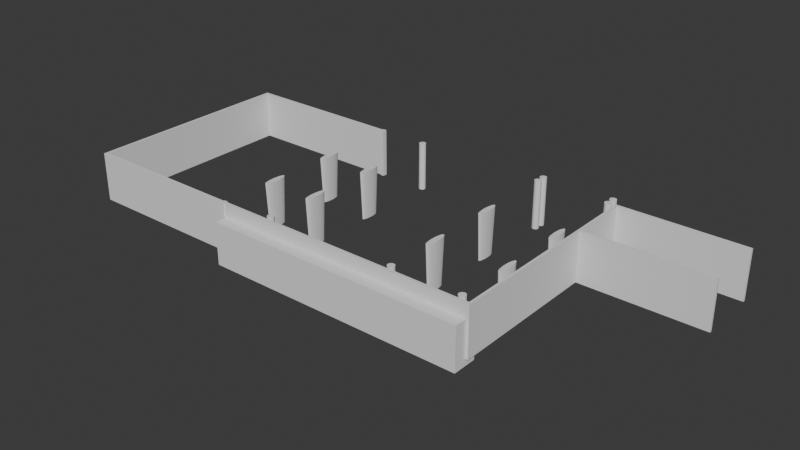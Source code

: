# Source: SotanoA.blend  (saved by Blender 5.1.30; exported with 4.5.12 LTS)
import bpy
from mathutils import Matrix  # noqa: F401  (used for matrix-valued properties, if any)

bpy.ops.wm.read_factory_settings(use_empty=True)
scene = bpy.context.scene
scene.name = 'Scene'

# ---- collections
col_columnas = bpy.data.collections.new('Columnas'); scene.collection.children.link(col_columnas)

# ---- world
world_world = bpy.data.worlds.new('World'); scene.world = world_world
world_world.use_nodes = True; world_world.node_tree.nodes.clear()
_N = world_world.node_tree.nodes; _L = world_world.node_tree.links
n0 = _N.new('ShaderNodeOutputWorld'); n0.name = 'World Output'; n0.location = (200, 100)
n1 = _N.new('ShaderNodeBackground'); n1.name = 'Background'; n1.location = (-200, 100)
n1.inputs[0].default_value = (0.05088, 0.05088, 0.05088, 1.0)
_L.new(n1.outputs[0], n0.inputs[0])
n0.is_active_output = True
world_world.color = (0.05088, 0.05088, 0.05088)
world_world.sun_shadow_jitter_overblur = 0.0

# ---- meshes
me_cubo_001 = bpy.data.meshes.new('Cubo.001')
me_cubo_001.from_pydata([(-14.42, 0.1758, 0.004598), (-14.42, -0.1717, 0.004598), (-14.42, -0.1729, 5.97), (-14.42, 0.1746, 5.97), (38.04, 0.1758, 0.004598), (38.04, 0.1746, 5.97), (38.04, -0.1717, 0.004598), (38.04, -0.1729, 5.97), (38.34, 0.1759, 5.97), (38.34, 0.1771, 0.004693), (38.35, -0.1704, 0.004693), (38.35, -0.1715, 5.97), (38.04, 18.41, 5.97), (38.04, 18.41, 0.004598), (38.34, 18.41, 5.97), (38.34, 18.42, 0.004693), (38.04, 18.71, 5.97), (38.04, 18.71, 0.004597), (38.34, 18.71, 5.97), (38.34, 18.71, 0.004692), (53.35, 18.41, 5.97), (53.35, 18.42, 0.004748), (53.35, 18.71, 5.97), (53.35, 18.71, 0.004747), (38.04, 25.85, 5.97), (38.04, 25.85, 0.004597), (38.34, 25.85, 5.97), (38.34, 25.85, 0.004692), (38.04, 26.15, 5.97), (38.04, 26.15, 0.004597), (38.34, 26.15, 5.97), (38.34, 26.15, 0.004692), (53.35, 25.85, 5.97), (53.35, 25.85, 0.004701), (53.35, 26.15, 5.97), (53.35, 26.15, 0.0047), (-14.7, 0.1745, 0.004581), (-14.7, -0.173, 0.004581), (-14.7, -0.1741, 5.97), (-14.7, 0.1733, 5.97), (-14.42, 25.91, 5.97), (-14.42, 25.91, 0.004621), (-14.7, 25.91, 5.97), (-14.7, 25.91, 0.004604), (-14.42, 26.21, 5.97), (-14.42, 26.21, 0.004681), (-14.71, 26.21, 5.97), (-14.71, 26.21, 0.004664), (5.501, 25.91, 5.97), (5.501, 25.92, 0.00463), (5.5, 26.21, 5.97), (5.5, 26.22, 0.00469), (5.942, 25.92, 5.97), (5.943, 25.92, 0.004657), (5.941, 26.22, 5.97), (5.941, 26.22, 0.004716), (5.499, 26.36, 5.97), (5.5, 26.36, 0.004709), (5.941, 26.36, 5.97), (5.941, 26.36, 0.004736), (5.501, 25.79, 5.97), (5.502, 25.79, 0.004605), (5.943, 25.79, 5.97), (5.943, 25.79, 0.004631), (5.496, 0.1758, 0.004598), (5.496, 0.1746, 5.97), (5.498, -0.1717, 0.004598), (5.497, -0.1729, 5.97), (5.96, 0.1746, 5.97), (5.962, -0.1717, 0.004598), (5.96, 0.1758, 0.004598), (5.961, -0.1729, 5.97), (5.96, 0.3134, 0.004625), (5.496, 0.3134, 0.004625), (5.496, 0.3122, 5.97), (5.96, 0.3122, 5.97), (5.961, -0.3043, 5.97), (5.497, -0.3043, 5.97), (5.498, -0.3031, 0.004572), (5.962, -0.3031, 0.004572), (38.04, 3.741, 5.97), (38.04, 3.742, 0.004598), (38.34, 3.742, 5.97), (38.34, 3.743, 0.004693)], [], [(2, 3, 39, 38), (70, 68, 5, 4), (5, 7, 11, 8), (66, 67, 2, 1), (70, 4, 6, 69), (65, 3, 2, 67), (9, 8, 11, 10), (81, 80, 12, 13), (7, 6, 10, 11), (6, 4, 9, 10), (12, 14, 18, 16), (80, 82, 14, 12), (83, 81, 13, 15), (82, 83, 15, 14), (16, 18, 26, 24), (13, 12, 16, 17), (15, 13, 17, 19), (19, 18, 22, 23), (20, 21, 23, 22), (14, 15, 21, 20), (18, 14, 20, 22), (15, 19, 23, 21), (24, 26, 30, 28), (17, 16, 24, 25), (19, 17, 25, 27), (18, 19, 27, 26), (29, 28, 30, 31), (25, 24, 28, 29), (27, 25, 29, 31), (27, 31, 35, 33), (32, 33, 35, 34), (31, 30, 34, 35), (26, 27, 33, 32), (30, 26, 32, 34), (37, 38, 39, 36), (0, 1, 37, 36), (39, 3, 40, 42), (1, 2, 38, 37), (41, 43, 47, 45), (0, 36, 43, 41), (36, 39, 42, 43), (3, 0, 41, 40), (44, 45, 47, 46), (43, 42, 46, 47), (42, 40, 44, 46), (45, 44, 50, 51), (49, 51, 55, 53), (44, 40, 48, 50), (41, 45, 51, 49), (40, 41, 49, 48), (52, 53, 55, 54), (49, 53, 63, 61), (50, 48, 52, 54), (50, 54, 58, 56), (57, 56, 58, 59), (54, 55, 59, 58), (51, 50, 56, 57), (55, 51, 57, 59), (60, 61, 63, 62), (48, 49, 61, 60), (52, 48, 60, 62), (53, 52, 62, 63), (68, 65, 67, 71), (0, 64, 66, 1), (66, 69, 79, 78), (0, 3, 65, 64), (6, 7, 71, 69), (5, 68, 71, 7), (64, 70, 69, 66), (64, 65, 74, 73), (73, 74, 75, 72), (65, 68, 75, 74), (68, 70, 72, 75), (70, 64, 73, 72), (79, 76, 77, 78), (71, 67, 77, 76), (69, 71, 76, 79), (67, 66, 78, 77), (8, 9, 83, 82), (9, 4, 81, 83), (5, 8, 82, 80), (4, 5, 80, 81)])
_uv = me_cubo_001.uv_layers.new(name='MapaUV')
_uv.uv.foreach_set('vector', [0.875, 0.75, 0.875, 0.5, 0.875, 0.5, 0.875, 0.75, 0.375, 0.337, 0.625, 0.337, 0.625, 0.5, 0.375, 0.5, 0.625, 0.5, 0.625, 0.75, 0.625, 0.75, 0.625, 0.5, 0.375, 0.915, 0.625, 0.915, 0.625, 1.0, 0.375, 1.0, 0.212, 0.5, 0.375, 0.5, 0.375, 0.75, 0.212, 0.75, 0.79, 0.5, 0.875, 0.5, 0.875, 0.75, 0.79, 0.75, 0.375, 0.5, 0.625, 0.5, 0.625, 0.75, 0.375, 0.75, 0.375, 0.5, 0.625, 0.5, 0.625, 0.5, 0.375, 0.5, 0.625, 0.75, 0.375, 0.75, 0.375, 0.75, 0.625, 0.75, 0.375, 0.75, 0.375, 0.5, 0.375, 0.5, 0.375, 0.75, 0.625, 0.5, 0.625, 0.5, 0.625, 0.5, 0.625, 0.5, 0.625, 0.5, 0.625, 0.5, 0.625, 0.5, 0.625, 0.5, 0.375, 0.5, 0.375, 0.5, 0.375, 0.5, 0.375, 0.5, 0.625, 0.5, 0.375, 0.5, 0.375, 0.5, 0.625, 0.5, 0.625, 0.5, 0.625, 0.5, 0.625, 0.5, 0.625, 0.5, 0.375, 0.5, 0.625, 0.5, 0.625, 0.5, 0.375, 0.5, 0.375, 0.5, 0.375, 0.5, 0.375, 0.5, 0.375, 0.5, 0.375, 0.5, 0.625, 0.5, 0.625, 0.5, 0.375, 0.5, 0.625, 0.5, 0.375, 0.5, 0.375, 0.5, 0.625, 0.5, 0.625, 0.5, 0.375, 0.5, 0.375, 0.5, 0.625, 0.5, 0.625, 0.5, 0.625, 0.5, 0.625, 0.5, 0.625, 0.5, 0.375, 0.5, 0.375, 0.5, 0.375, 0.5, 0.375, 0.5, 0.625, 0.5, 0.625, 0.5, 0.625, 0.5, 0.625, 0.5, 0.375, 0.5, 0.625, 0.5, 0.625, 0.5, 0.375, 0.5, 0.375, 0.5, 0.375, 0.5, 0.375, 0.5, 0.375, 0.5, 0.625, 0.5, 0.375, 0.5, 0.375, 0.5, 0.625, 0.5, 0.375, 0.5, 0.625, 0.5, 0.625, 0.5, 0.375, 0.5, 0.375, 0.5, 0.625, 0.5, 0.625, 0.5, 0.375, 0.5, 0.375, 0.5, 0.375, 0.5, 0.375, 0.5, 0.375, 0.5, 0.375, 0.5, 0.375, 0.5, 0.375, 0.5, 0.375, 0.5, 0.625, 0.5, 0.375, 0.5, 0.375, 0.5, 0.625, 0.5, 0.375, 0.5, 0.625, 0.5, 0.625, 0.5, 0.375, 0.5, 0.625, 0.5, 0.375, 0.5, 0.375, 0.5, 0.625, 0.5, 0.625, 0.5, 0.625, 0.5, 0.625, 0.5, 0.625, 0.5, 0.375, 0.0, 0.625, 0.0, 0.625, 0.25, 0.375, 0.25, 0.125, 0.5, 0.125, 0.75, 0.125, 0.75, 0.125, 0.5, 0.875, 0.5, 0.875, 0.5, 0.875, 0.5, 0.875, 0.5, 0.375, 1.0, 0.625, 1.0, 0.625, 1.0, 0.375, 1.0, 0.125, 0.5, 0.125, 0.5, 0.125, 0.5, 0.125, 0.5, 0.125, 0.5, 0.125, 0.5, 0.125, 0.5, 0.125, 0.5, 0.375, 0.25, 0.625, 0.25, 0.625, 0.25, 0.375, 0.25, 0.625, 0.25, 0.375, 0.25, 0.375, 0.25, 0.625, 0.25, 0.625, 0.25, 0.375, 0.25, 0.375, 0.25, 0.625, 0.25, 0.375, 0.25, 0.625, 0.25, 0.625, 0.25, 0.375, 0.25, 0.875, 0.5, 0.875, 0.5, 0.875, 0.5, 0.875, 0.5, 0.375, 0.25, 0.625, 0.25, 0.625, 0.25, 0.375, 0.25, 0.125, 0.5, 0.125, 0.5, 0.125, 0.5, 0.125, 0.5, 0.875, 0.5, 0.875, 0.5, 0.875, 0.5, 0.875, 0.5, 0.125, 0.5, 0.125, 0.5, 0.125, 0.5, 0.125, 0.5, 0.625, 0.25, 0.375, 0.25, 0.375, 0.25, 0.625, 0.25, 0.625, 0.25, 0.375, 0.25, 0.375, 0.25, 0.625, 0.25, 0.125, 0.5, 0.125, 0.5, 0.125, 0.5, 0.125, 0.5, 0.875, 0.5, 0.875, 0.5, 0.875, 0.5, 0.875, 0.5, 0.875, 0.5, 0.875, 0.5, 0.875, 0.5, 0.875, 0.5, 0.375, 0.25, 0.625, 0.25, 0.625, 0.25, 0.375, 0.25, 0.625, 0.25, 0.375, 0.25, 0.375, 0.25, 0.625, 0.25, 0.375, 0.25, 0.625, 0.25, 0.625, 0.25, 0.375, 0.25, 0.125, 0.5, 0.125, 0.5, 0.125, 0.5, 0.125, 0.5, 0.625, 0.25, 0.375, 0.25, 0.375, 0.25, 0.625, 0.25, 0.625, 0.25, 0.375, 0.25, 0.375, 0.25, 0.625, 0.25, 0.875, 0.5, 0.875, 0.5, 0.875, 0.5, 0.875, 0.5, 0.375, 0.25, 0.625, 0.25, 0.625, 0.25, 0.375, 0.25, 0.788, 0.5, 0.79, 0.5, 0.79, 0.75, 0.788, 0.75, 0.125, 0.5, 0.21, 0.5, 0.21, 0.75, 0.125, 0.75, 0.21, 0.75, 0.212, 0.75, 0.212, 0.75, 0.21, 0.75, 0.375, 0.25, 0.625, 0.25, 0.625, 0.335, 0.375, 0.335, 0.375, 0.75, 0.625, 0.75, 0.625, 0.913, 0.375, 0.913, 0.625, 0.5, 0.788, 0.5, 0.788, 0.75, 0.625, 0.75, 0.21, 0.5, 0.212, 0.5, 0.212, 0.75, 0.21, 0.75, 0.375, 0.335, 0.625, 0.335, 0.625, 0.335, 0.375, 0.335, 0.375, 0.335, 0.625, 0.335, 0.625, 0.337, 0.375, 0.337, 0.79, 0.5, 0.788, 0.5, 0.788, 0.5, 0.79, 0.5, 0.625, 0.337, 0.375, 0.337, 0.375, 0.337, 0.625, 0.337, 0.212, 0.5, 0.21, 0.5, 0.21, 0.5, 0.212, 0.5, 0.375, 0.913, 0.625, 0.913, 0.625, 0.915, 0.375, 0.915, 0.788, 0.75, 0.79, 0.75, 0.79, 0.75, 0.788, 0.75, 0.375, 0.913, 0.625, 0.913, 0.625, 0.913, 0.375, 0.913, 0.625, 0.915, 0.375, 0.915, 0.375, 0.915, 0.625, 0.915, 0.625, 0.5, 0.375, 0.5, 0.375, 0.5, 0.625, 0.5, 0.375, 0.5, 0.375, 0.5, 0.375, 0.5, 0.375, 0.5, 0.625, 0.5, 0.625, 0.5, 0.625, 0.5, 0.625, 0.5, 0.375, 0.5, 0.625, 0.5, 0.625, 0.5, 0.375, 0.5])
me_cubo_001.update()
me_cubo = bpy.data.meshes.new('Cubo')
me_cubo.from_pydata([(4.075, -1.133, -0.5557), (4.075, -1.133, 2.91), (4.075, 0.8669, -0.5557), (4.075, 0.8669, 2.91), (25.58, -1.133, -0.5557), (25.58, -1.133, 2.91), (25.58, 0.8669, -0.5557), (25.58, 0.8669, 2.91)], [], [(0, 1, 3, 2), (2, 3, 7, 6), (6, 7, 5, 4), (4, 5, 1, 0), (2, 6, 4, 0), (7, 3, 1, 5)])
_uv = me_cubo.uv_layers.new(name='MapaUV')
_uv.uv.foreach_set('vector', [0.375, 0.0, 0.625, 0.0, 0.625, 0.25, 0.375, 0.25, 0.375, 0.25, 0.625, 0.25, 0.625, 0.5, 0.375, 0.5, 0.375, 0.5, 0.625, 0.5, 0.625, 0.75, 0.375, 0.75, 0.375, 0.75, 0.625, 0.75, 0.625, 1.0, 0.375, 1.0, 0.125, 0.5, 0.375, 0.5, 0.375, 0.75, 0.125, 0.75, 0.625, 0.5, 0.875, 0.5, 0.875, 0.75, 0.625, 0.75])
me_cubo.update()
me_c_rculo = bpy.data.meshes.new('Círculo')
me_c_rculo.from_pydata([(24.81, 12.0, 4.041), (24.77, 11.94, 4.041), (24.73, 11.85, 4.041), (24.69, 11.73, 4.041), (24.66, 11.58, 4.041), (24.64, 11.41, 4.041), (24.63, 11.23, 4.041), (24.62, 11.04, 4.041), (24.63, 10.85, 4.041), (24.64, 10.67, 4.041), (24.66, 10.5, 4.041), (24.69, 10.35, 4.041), (24.73, 10.23, 4.041), (24.77, 10.14, 4.041), (24.81, 10.09, 4.041), (24.86, 10.07, 4.041), (24.91, 10.09, 4.041), (24.95, 10.14, 4.041), (24.99, 10.23, 4.041), (25.03, 10.35, 4.041), (25.06, 10.5, 4.041), (25.08, 10.67, 4.041), (25.09, 10.85, 4.041), (25.1, 11.04, 4.041), (25.09, 11.23, 4.041), (25.08, 11.41, 4.041), (25.06, 11.58, 4.041), (25.03, 11.73, 4.041), (24.99, 11.85, 4.041), (24.95, 11.94, 4.041), (24.91, 12.0, 4.041), (24.86, 12.01, 4.041), (24.9, 11.8, 0.2412), (24.93, 11.75, 0.2412), (24.96, 11.68, 0.2412), (24.99, 11.59, 0.2412), (25.02, 11.47, 0.2412), (25.03, 11.34, 0.2412), (25.04, 11.19, 0.2412), (25.05, 11.04, 0.2412), (25.04, 10.89, 0.2412), (25.03, 10.75, 0.2412), (25.02, 10.61, 0.2412), (24.99, 10.5, 0.2412), (24.96, 10.4, 0.2412), (24.93, 10.33, 0.2412), (24.9, 10.29, 0.2412), (24.86, 10.27, 0.2412), (24.82, 10.29, 0.2412), (24.79, 10.33, 0.2412), (24.76, 10.4, 0.2412), (24.73, 10.5, 0.2412), (24.7, 10.61, 0.2412), (24.69, 10.75, 0.2412), (24.68, 10.89, 0.2412), (24.67, 11.04, 0.2412), (24.68, 11.19, 0.2412), (24.69, 11.34, 0.2412), (24.7, 11.47, 0.2412), (24.73, 11.59, 0.2412), (24.76, 11.68, 0.2412), (24.79, 11.75, 0.2412), (24.82, 11.8, 0.2412), (24.86, 11.81, 0.2412), (24.81, 6.163, 4.041), (24.77, 6.108, 4.041), (24.73, 6.018, 4.041), (24.69, 5.897, 4.041), (24.66, 5.75, 4.041), (24.64, 5.582, 4.041), (24.63, 5.399, 4.041), (24.62, 5.209, 4.041), (24.63, 5.02, 4.041), (24.64, 4.837, 4.041), (24.66, 4.669, 4.041), (24.69, 4.522, 4.041), (24.73, 4.401, 4.041), (24.77, 4.311, 4.041), (24.81, 4.256, 4.041), (24.86, 4.237, 4.041), (24.91, 4.256, 4.041), (24.95, 4.311, 4.041), (24.99, 4.401, 4.041), (25.03, 4.522, 4.041), (25.06, 4.669, 4.041), (25.08, 4.837, 4.041), (25.09, 5.02, 4.041), (25.1, 5.209, 4.041), (25.09, 5.399, 4.041), (25.08, 5.582, 4.041), (25.06, 5.75, 4.041), (25.03, 5.897, 4.041), (24.99, 6.018, 4.041), (24.95, 6.108, 4.041), (24.91, 6.163, 4.041), (24.86, 6.182, 4.041), (24.9, 5.964, 0.2412), (24.93, 5.92, 0.2412), (24.96, 5.849, 0.2412), (24.99, 5.753, 0.2412), (25.02, 5.637, 0.2412), (25.03, 5.504, 0.2412), (25.04, 5.359, 0.2412), (25.05, 5.209, 0.2412), (25.04, 5.059, 0.2412), (25.03, 4.915, 0.2412), (25.02, 4.782, 0.2412), (24.99, 4.665, 0.2412), (24.96, 4.57, 0.2412), (24.93, 4.499, 0.2412), (24.9, 4.455, 0.2412), (24.86, 4.44, 0.2412), (24.82, 4.455, 0.2412), (24.79, 4.499, 0.2412), (24.76, 4.57, 0.2412), (24.73, 4.665, 0.2412), (24.7, 4.782, 0.2412), (24.69, 4.915, 0.2412), (24.68, 5.059, 0.2412), (24.67, 5.209, 0.2412), (24.68, 5.359, 0.2412), (24.69, 5.504, 0.2412), (24.7, 5.637, 0.2412), (24.73, 5.753, 0.2412), (24.76, 5.849, 0.2412), (24.79, 5.92, 0.2412), (24.82, 5.964, 0.2412), (24.86, 5.979, 0.2412)], [], [(50, 49, 13, 12), (63, 62, 0, 31), (36, 35, 27, 26), (49, 48, 14, 13), (62, 61, 1, 0), (35, 34, 28, 27), (48, 47, 15, 14), (61, 60, 2, 1), (34, 33, 29, 28), (47, 46, 16, 15), (60, 59, 3, 2), (33, 32, 30, 29), (46, 45, 17, 16), (59, 58, 4, 3), (32, 63, 31, 30), (45, 44, 18, 17), (58, 57, 5, 4), (44, 43, 19, 18), (57, 56, 6, 5), (43, 42, 20, 19), (56, 55, 7, 6), (42, 41, 21, 20), (55, 54, 8, 7), (41, 40, 22, 21), (54, 53, 9, 8), (40, 39, 23, 22), (53, 52, 10, 9), (39, 38, 24, 23), (52, 51, 11, 10), (38, 37, 25, 24), (51, 50, 12, 11), (37, 36, 26, 25), (31, 0, 1, 2, 3, 4, 5, 6, 7, 8, 9, 10, 11, 12, 13, 14, 15, 16, 17, 18, 19, 20, 21, 22, 23, 24, 25, 26, 27, 28, 29, 30), (63, 32, 33, 34, 35, 36, 37, 38, 39, 40, 41, 42, 43, 44, 45, 46, 47, 48, 49, 50, 51, 52, 53, 54, 55, 56, 57, 58, 59, 60, 61, 62), (114, 113, 77, 76), (127, 126, 64, 95), (100, 99, 91, 90), (113, 112, 78, 77), (126, 125, 65, 64), (99, 98, 92, 91), (112, 111, 79, 78), (125, 124, 66, 65), (98, 97, 93, 92), (111, 110, 80, 79), (124, 123, 67, 66), (97, 96, 94, 93), (110, 109, 81, 80), (123, 122, 68, 67), (96, 127, 95, 94), (109, 108, 82, 81), (122, 121, 69, 68), (108, 107, 83, 82), (121, 120, 70, 69), (107, 106, 84, 83), (120, 119, 71, 70), (106, 105, 85, 84), (119, 118, 72, 71), (105, 104, 86, 85), (118, 117, 73, 72), (104, 103, 87, 86), (117, 116, 74, 73), (103, 102, 88, 87), (116, 115, 75, 74), (102, 101, 89, 88), (115, 114, 76, 75), (101, 100, 90, 89), (95, 64, 65, 66, 67, 68, 69, 70, 71, 72, 73, 74, 75, 76, 77, 78, 79, 80, 81, 82, 83, 84, 85, 86, 87, 88, 89, 90, 91, 92, 93, 94), (127, 96, 97, 98, 99, 100, 101, 102, 103, 104, 105, 106, 107, 108, 109, 110, 111, 112, 113, 114, 115, 116, 117, 118, 119, 120, 121, 122, 123, 124, 125, 126)])
_uv = me_c_rculo.uv_layers.new(name='MapaUV')
_uv.uv.foreach_set('vector', [0.0, 0.0, 0.0, 0.0, 0.0, 0.0, 0.0, 0.0, 0.0, 0.0, 0.0, 0.0, 0.0, 0.0, 0.0, 0.0, 0.0, 0.0, 0.0, 0.0, 0.0, 0.0, 0.0, 0.0, 0.0, 0.0, 0.0, 0.0, 0.0, 0.0, 0.0, 0.0, 0.0, 0.0, 0.0, 0.0, 0.0, 0.0, 0.0, 0.0, 0.0, 0.0, 0.0, 0.0, 0.0, 0.0, 0.0, 0.0, 0.0, 0.0, 0.0, 0.0, 0.0, 0.0, 0.0, 0.0, 0.0, 0.0, 0.0, 0.0, 0.0, 0.0, 0.0, 0.0, 0.0, 0.0, 0.0, 0.0, 0.0, 0.0, 0.0, 0.0, 0.0, 0.0, 0.0, 0.0, 0.0, 0.0, 0.0, 0.0, 0.0, 0.0, 0.0, 0.0, 0.0, 0.0, 0.0, 0.0, 0.0, 0.0, 0.0, 0.0, 0.0, 0.0, 0.0, 0.0, 0.0, 0.0, 0.0, 0.0, 0.0, 0.0, 0.0, 0.0, 0.0, 0.0, 0.0, 0.0, 0.0, 0.0, 0.0, 0.0, 0.0, 0.0, 0.0, 0.0, 0.0, 0.0, 0.0, 0.0, 0.0, 0.0, 0.0, 0.0, 0.0, 0.0, 0.0, 0.0, 0.0, 0.0, 0.0, 0.0, 0.0, 0.0, 0.0, 0.0, 0.0, 0.0, 0.0, 0.0, 0.0, 0.0, 0.0, 0.0, 0.0, 0.0, 0.0, 0.0, 0.0, 0.0, 0.0, 0.0, 0.0, 0.0, 0.0, 0.0, 0.0, 0.0, 0.0, 0.0, 0.0, 0.0, 0.0, 0.0, 0.0, 0.0, 0.0, 0.0, 0.0, 0.0, 0.0, 0.0, 0.0, 0.0, 0.0, 0.0, 0.0, 0.0, 0.0, 0.0, 0.0, 0.0, 0.0, 0.0, 0.0, 0.0, 0.0, 0.0, 0.0, 0.0, 0.0, 0.0, 0.0, 0.0, 0.0, 0.0, 0.0, 0.0, 0.0, 0.0, 0.0, 0.0, 0.0, 0.0, 0.0, 0.0, 0.0, 0.0, 0.0, 0.0, 0.0, 0.0, 0.0, 0.0, 0.0, 0.0, 0.0, 0.0, 0.0, 0.0, 0.0, 0.0, 0.0, 0.0, 0.0, 0.0, 0.0, 0.0, 0.0, 0.0, 0.0, 0.0, 0.0, 0.0, 0.0, 0.0, 0.0, 0.0, 0.0, 0.0, 0.0, 0.0, 0.0, 0.0, 0.0, 0.0, 0.0, 0.0, 0.0, 0.0, 0.0, 0.0, 0.0, 0.0, 0.0, 0.0, 0.0, 0.0, 0.0, 0.0, 0.0, 0.0, 0.0, 0.0, 0.0, 0.0, 0.0, 0.0, 0.0, 0.0, 0.0, 0.0, 0.0, 0.0, 0.0, 0.0, 0.0, 0.0, 0.0, 0.0, 0.0, 0.0, 0.0, 0.0, 0.0, 0.0, 0.0, 0.0, 0.0, 0.0, 0.0, 0.0, 0.0, 0.0, 0.0, 0.0, 0.0, 0.0, 0.0, 0.0, 0.0, 0.0, 0.0, 0.0, 0.0, 0.0, 0.0, 0.0, 0.0, 0.0, 0.0, 0.0, 0.0, 0.0, 0.0, 0.0, 0.0, 0.0, 0.0, 0.0, 0.0, 0.0, 0.0, 0.0, 0.0, 0.0, 0.0, 0.0, 0.0, 0.0, 0.0, 0.0, 0.0, 0.0, 0.0, 0.0, 0.0, 0.0, 0.0, 0.0, 0.0, 0.0, 0.0, 0.0, 0.0, 0.0, 0.0, 0.0, 0.0, 0.0, 0.0, 0.0, 0.0, 0.0, 0.0, 0.0, 0.0, 0.0, 0.0, 0.0, 0.0, 0.0, 0.0, 0.0, 0.0, 0.0, 0.0, 0.0, 0.0, 0.0, 0.0, 0.0, 0.0, 0.0, 0.0, 0.0, 0.0, 0.0, 0.0, 0.0, 0.0, 0.0, 0.0, 0.0, 0.0, 0.0, 0.0, 0.0, 0.0, 0.0, 0.0, 0.0, 0.0, 0.0, 0.0, 0.0, 0.0, 0.0, 0.0, 0.0, 0.0, 0.0, 0.0, 0.0, 0.0, 0.0, 0.0, 0.0, 0.0, 0.0, 0.0, 0.0, 0.0, 0.0, 0.0, 0.0, 0.0, 0.0, 0.0, 0.0, 0.0, 0.0, 0.0, 0.0, 0.0, 0.0, 0.0, 0.0, 0.0, 0.0, 0.0, 0.0, 0.0, 0.0, 0.0, 0.0, 0.0, 0.0, 0.0, 0.0, 0.0, 0.0, 0.0, 0.0, 0.0, 0.0, 0.0, 0.0, 0.0, 0.0, 0.0, 0.0, 0.0, 0.0, 0.0, 0.0, 0.0, 0.0, 0.0, 0.0, 0.0, 0.0, 0.0, 0.0, 0.0, 0.0, 0.0, 0.0, 0.0, 0.0, 0.0, 0.0, 0.0, 0.0, 0.0, 0.0, 0.0, 0.0, 0.0, 0.0, 0.0, 0.0, 0.0, 0.0, 0.0, 0.0, 0.0, 0.0, 0.0, 0.0, 0.0, 0.0, 0.0, 0.0, 0.0, 0.0, 0.0, 0.0, 0.0, 0.0, 0.0, 0.0, 0.0, 0.0, 0.0, 0.0, 0.0, 0.0, 0.0, 0.0, 0.0, 0.0, 0.0, 0.0, 0.0, 0.0, 0.0, 0.0, 0.0, 0.0, 0.0, 0.0, 0.0, 0.0, 0.0, 0.0, 0.0, 0.0, 0.0, 0.0, 0.0, 0.0, 0.0, 0.0, 0.0, 0.0, 0.0, 0.0, 0.0, 0.0, 0.0, 0.0, 0.0, 0.0, 0.0, 0.0, 0.0, 0.0, 0.0, 0.0, 0.0, 0.0, 0.0, 0.0, 0.0, 0.0, 0.0, 0.0, 0.0, 0.0, 0.0, 0.0, 0.0, 0.0, 0.0, 0.0, 0.0, 0.0, 0.0, 0.0, 0.0, 0.0, 0.0, 0.0, 0.0, 0.0, 0.0, 0.0, 0.0, 0.0, 0.0, 0.0, 0.0, 0.0, 0.0, 0.0, 0.0, 0.0, 0.0, 0.0, 0.0, 0.0, 0.0, 0.0, 0.0, 0.0, 0.0, 0.0, 0.0, 0.0, 0.0, 0.0, 0.0, 0.0, 0.0, 0.0, 0.0, 0.0, 0.0, 0.0, 0.0, 0.0, 0.0, 0.0, 0.0, 0.0, 0.0, 0.0, 0.0, 0.0, 0.0, 0.0, 0.0, 0.0, 0.0, 0.0, 0.0, 0.0, 0.0, 0.0, 0.0, 0.0, 0.0, 0.0, 0.0, 0.0, 0.0, 0.0, 0.0, 0.0, 0.0, 0.0, 0.0, 0.0, 0.0, 0.0, 0.0, 0.0, 0.0, 0.0, 0.0, 0.0, 0.0, 0.0, 0.0, 0.0, 0.0, 0.0, 0.0, 0.0, 0.0, 0.0, 0.0, 0.0, 0.0, 0.0, 0.0, 0.0, 0.0, 0.0, 0.0, 0.0, 0.0, 0.0, 0.0, 0.0, 0.0, 0.0, 0.0, 0.0, 0.0, 0.0, 0.0, 0.0, 0.0, 0.0, 0.0, 0.0, 0.0, 0.0, 0.0, 0.0, 0.0, 0.0, 0.0, 0.0, 0.0, 0.0, 0.0, 0.0, 0.0, 0.0, 0.0, 0.0, 0.0, 0.0, 0.0, 0.0, 0.0, 0.0, 0.0, 0.0, 0.0, 0.0, 0.0, 0.0, 0.0, 0.0, 0.0, 0.0, 0.0, 0.0, 0.0, 0.0, 0.0, 0.0, 0.0, 0.0, 0.0, 0.0, 0.0, 0.0, 0.0, 0.0, 0.0, 0.0, 0.0, 0.0, 0.0, 0.0, 0.0, 0.0, 0.0, 0.0, 0.0, 0.0, 0.0, 0.0, 0.0, 0.0, 0.0, 0.0, 0.0, 0.0, 0.0, 0.0, 0.0, 0.0, 0.0, 0.0, 0.0, 0.0, 0.0, 0.0, 0.0, 0.0, 0.0, 0.0])
me_c_rculo.update()
me_c_rculo_002 = bpy.data.meshes.new('Círculo.002')
me_c_rculo_002.from_pydata([(18.96, 2.868, 3.98), (18.91, 2.813, 3.98), (18.87, 2.723, 3.98), (18.84, 2.602, 3.98), (18.81, 2.454, 3.98), (18.79, 2.286, 3.98), (18.77, 2.104, 3.98), (18.77, 1.914, 3.98), (18.77, 1.724, 3.98), (18.79, 1.542, 3.98), (18.81, 1.374, 3.98), (18.84, 1.227, 3.98), (18.87, 1.106, 3.98), (18.91, 1.016, 3.98), (18.96, 0.9604, 3.98), (19.01, 0.9417, 3.98), (19.05, 0.9604, 3.98), (19.1, 1.016, 3.98), (19.14, 1.106, 3.98), (19.17, 1.227, 3.98), (19.2, 1.374, 3.98), (19.22, 1.542, 3.98), (19.24, 1.724, 3.98), (19.24, 1.914, 3.98), (19.24, 2.104, 3.98), (19.22, 2.286, 3.98), (19.2, 2.454, 3.98), (19.17, 2.602, 3.98), (19.14, 2.723, 3.98), (19.1, 2.813, 3.98), (19.05, 2.868, 3.98), (19.01, 2.887, 3.98), (19.04, 2.669, 0.18), (19.08, 2.625, 0.18), (19.11, 2.554, 0.18), (19.14, 2.458, 0.18), (19.16, 2.342, 0.18), (19.18, 2.209, 0.18), (19.19, 2.064, 0.18), (19.19, 1.914, 0.18), (19.19, 1.764, 0.18), (19.18, 1.62, 0.18), (19.16, 1.487, 0.18), (19.14, 1.37, 0.18), (19.11, 1.274, 0.18), (19.08, 1.203, 0.18), (19.04, 1.159, 0.18), (19.01, 1.145, 0.18), (18.97, 1.159, 0.18), (18.93, 1.203, 0.18), (18.9, 1.274, 0.18), (18.87, 1.37, 0.18), (18.85, 1.487, 0.18), (18.83, 1.62, 0.18), (18.82, 1.764, 0.18), (18.82, 1.914, 0.18), (18.82, 2.064, 0.18), (18.83, 2.209, 0.18), (18.85, 2.342, 0.18), (18.87, 2.458, 0.18), (18.9, 2.554, 0.18), (18.93, 2.625, 0.18), (18.97, 2.669, 0.18), (19.01, 2.684, 0.18), (18.96, 8.776, 3.98), (18.91, 8.72, 3.98), (18.87, 8.631, 3.98), (18.84, 8.51, 3.98), (18.81, 8.362, 3.98), (18.79, 8.194, 3.98), (18.77, 8.012, 3.98), (18.77, 7.822, 3.98), (18.77, 7.632, 3.98), (18.79, 7.45, 3.98), (18.81, 7.282, 3.98), (18.84, 7.134, 3.98), (18.87, 7.013, 3.98), (18.91, 6.924, 3.98), (18.96, 6.868, 3.98), (19.01, 6.85, 3.98), (19.05, 6.868, 3.98), (19.1, 6.924, 3.98), (19.14, 7.013, 3.98), (19.17, 7.134, 3.98), (19.2, 7.282, 3.98), (19.22, 7.45, 3.98), (19.24, 7.632, 3.98), (19.24, 7.822, 3.98), (19.24, 8.012, 3.98), (19.22, 8.194, 3.98), (19.2, 8.362, 3.98), (19.17, 8.51, 3.98), (19.14, 8.631, 3.98), (19.1, 8.72, 3.98), (19.05, 8.776, 3.98), (19.01, 8.794, 3.98), (19.04, 8.577, 0.18), (19.08, 8.533, 0.18), (19.11, 8.462, 0.18), (19.14, 8.366, 0.18), (19.16, 8.25, 0.18), (19.18, 8.116, 0.18), (19.19, 7.972, 0.18), (19.19, 7.822, 0.18), (19.19, 7.672, 0.18), (19.18, 7.528, 0.18), (19.16, 7.395, 0.18), (19.14, 7.278, 0.18), (19.11, 7.182, 0.18), (19.08, 7.111, 0.18), (19.04, 7.067, 0.18), (19.01, 7.053, 0.18), (18.97, 7.067, 0.18), (18.93, 7.111, 0.18), (18.9, 7.182, 0.18), (18.87, 7.278, 0.18), (18.85, 7.395, 0.18), (18.83, 7.528, 0.18), (18.82, 7.672, 0.18), (18.82, 7.822, 0.18), (18.82, 7.972, 0.18), (18.83, 8.116, 0.18), (18.85, 8.25, 0.18), (18.87, 8.366, 0.18), (18.9, 8.462, 0.18), (18.93, 8.533, 0.18), (18.97, 8.577, 0.18), (19.01, 8.591, 0.18), (7.973, 2.766, 3.98), (7.929, 2.71, 3.98), (7.888, 2.62, 3.98), (7.852, 2.5, 3.98), (7.823, 2.352, 3.98), (7.801, 2.184, 3.98), (7.787, 2.002, 3.98), (7.783, 1.812, 3.98), (7.787, 1.622, 3.98), (7.801, 1.44, 3.98), (7.823, 1.272, 3.98), (7.852, 1.124, 3.98), (7.888, 1.003, 3.98), (7.929, 0.9135, 3.98), (7.973, 0.8582, 3.98), (8.019, 0.8395, 3.98), (8.065, 0.8582, 3.98), (8.109, 0.9135, 3.98), (8.15, 1.003, 3.98), (8.186, 1.124, 3.98), (8.215, 1.272, 3.98), (8.237, 1.44, 3.98), (8.251, 1.622, 3.98), (8.255, 1.812, 3.98), (8.251, 2.002, 3.98), (8.237, 2.184, 3.98), (8.215, 2.352, 3.98), (8.186, 2.5, 3.98), (8.15, 2.62, 3.98), (8.109, 2.71, 3.98), (8.065, 2.766, 3.98), (8.019, 2.784, 3.98), (8.055, 2.567, 0.0), (8.09, 2.523, 0.0), (8.123, 2.452, 0.0), (8.151, 2.356, 0.0), (8.174, 2.239, 0.0), (8.192, 2.106, 0.0), (8.202, 1.962, 0.0), (8.206, 1.812, 0.0), (8.202, 1.662, 0.0), (8.192, 1.517, 0.0), (8.174, 1.384, 0.0), (8.151, 1.268, 0.0), (8.123, 1.172, 0.0), (8.09, 1.101, 0.0), (8.055, 1.057, 0.0), (8.019, 1.042, 0.0), (7.983, 1.057, 0.0), (7.947, 1.101, 0.0), (7.915, 1.172, 0.0), (7.887, 1.268, 0.0), (7.864, 1.384, 0.0), (7.846, 1.517, 0.0), (7.836, 1.662, 0.0), (7.832, 1.812, 0.0), (7.836, 1.962, 0.0), (7.846, 2.106, 0.0), (7.864, 2.239, 0.0), (7.887, 2.356, 0.0), (7.915, 2.452, 0.0), (7.947, 2.523, 0.0), (7.983, 2.567, 0.0), (8.019, 2.581, 0.0), (7.973, 8.674, 3.98), (7.929, 8.618, 3.98), (7.888, 8.528, 3.98), (7.852, 8.407, 3.98), (7.823, 8.26, 3.98), (7.801, 8.092, 3.98), (7.787, 7.91, 3.98), (7.783, 7.72, 3.98), (7.787, 7.53, 3.98), (7.801, 7.348, 3.98), (7.823, 7.18, 3.98), (7.852, 7.032, 3.98), (7.888, 6.911, 3.98), (7.929, 6.821, 3.98), (7.973, 6.766, 3.98), (8.019, 6.747, 3.98), (8.065, 6.766, 3.98), (8.109, 6.821, 3.98), (8.15, 6.911, 3.98), (8.186, 7.032, 3.98), (8.215, 7.18, 3.98), (8.237, 7.348, 3.98), (8.251, 7.53, 3.98), (8.255, 7.72, 3.98), (8.251, 7.91, 3.98), (8.237, 8.092, 3.98), (8.215, 8.26, 3.98), (8.186, 8.407, 3.98), (8.15, 8.528, 3.98), (8.109, 8.618, 3.98), (8.065, 8.674, 3.98), (8.019, 8.692, 3.98), (8.055, 8.474, 0.0), (8.09, 8.431, 0.0), (8.123, 8.36, 0.0), (8.151, 8.264, 0.0), (8.174, 8.147, 0.0), (8.192, 8.014, 0.0), (8.202, 7.87, 0.0), (8.206, 7.72, 0.0), (8.202, 7.57, 0.0), (8.192, 7.425, 0.0), (8.174, 7.292, 0.0), (8.151, 7.176, 0.0), (8.123, 7.08, 0.0), (8.09, 7.009, 0.0), (8.055, 6.965, 0.0), (8.019, 6.95, 0.0), (7.983, 6.965, 0.0), (7.947, 7.009, 0.0), (7.915, 7.08, 0.0), (7.887, 7.176, 0.0), (7.864, 7.292, 0.0), (7.846, 7.425, 0.0), (7.836, 7.57, 0.0), (7.832, 7.72, 0.0), (7.836, 7.87, 0.0), (7.846, 8.014, 0.0), (7.864, 8.147, 0.0), (7.887, 8.264, 0.0), (7.915, 8.36, 0.0), (7.947, 8.431, 0.0), (7.983, 8.474, 0.0), (8.019, 8.489, 0.0), (3.844, 2.766, 3.98), (3.8, 2.71, 3.98), (3.759, 2.62, 3.98), (3.723, 2.5, 3.98), (3.694, 2.352, 3.98), (3.672, 2.184, 3.98), (3.659, 2.002, 3.98), (3.654, 1.812, 3.98), (3.659, 1.622, 3.98), (3.672, 1.44, 3.98), (3.694, 1.272, 3.98), (3.723, 1.124, 3.98), (3.759, 1.003, 3.98), (3.8, 0.9135, 3.98), (3.844, 0.8582, 3.98), (3.89, 0.8395, 3.98), (3.936, 0.8582, 3.98), (3.981, 0.9135, 3.98), (4.022, 1.003, 3.98), (4.057, 1.124, 3.98), (4.087, 1.272, 3.98), (4.109, 1.44, 3.98), (4.122, 1.622, 3.98), (4.127, 1.812, 3.98), (4.122, 2.002, 3.98), (4.109, 2.184, 3.98), (4.087, 2.352, 3.98), (4.057, 2.5, 3.98), (4.022, 2.62, 3.98), (3.981, 2.71, 3.98), (3.936, 2.766, 3.98), (3.89, 2.784, 3.98), (3.927, 2.567, 0.18), (3.962, 2.523, 0.18), (3.994, 2.452, 0.18), (4.023, 2.356, 0.18), (4.046, 2.239, 0.18), (4.063, 2.106, 0.18), (4.074, 1.962, 0.18), (4.077, 1.812, 0.18), (4.074, 1.662, 0.18), (4.063, 1.517, 0.18), (4.046, 1.384, 0.18), (4.023, 1.268, 0.18), (3.994, 1.172, 0.18), (3.962, 1.101, 0.18), (3.927, 1.057, 0.18), (3.89, 1.042, 0.18), (3.854, 1.057, 0.18), (3.819, 1.101, 0.18), (3.787, 1.172, 0.18), (3.758, 1.268, 0.18), (3.735, 1.384, 0.18), (3.718, 1.517, 0.18), (3.707, 1.662, 0.18), (3.704, 1.812, 0.18), (3.707, 1.962, 0.18), (3.718, 2.106, 0.18), (3.735, 2.239, 0.18), (3.758, 2.356, 0.18), (3.787, 2.452, 0.18), (3.819, 2.523, 0.18), (3.854, 2.567, 0.18), (3.89, 2.581, 0.18), (3.844, 8.674, 3.98), (3.8, 8.618, 3.98), (3.759, 8.528, 3.98), (3.723, 8.407, 3.98), (3.694, 8.26, 3.98), (3.672, 8.092, 3.98), (3.659, 7.91, 3.98), (3.654, 7.72, 3.98), (3.659, 7.53, 3.98), (3.672, 7.348, 3.98), (3.694, 7.18, 3.98), (3.723, 7.032, 3.98), (3.759, 6.911, 3.98), (3.8, 6.821, 3.98), (3.844, 6.766, 3.98), (3.89, 6.747, 3.98), (3.936, 6.766, 3.98), (3.981, 6.821, 3.98), (4.022, 6.911, 3.98), (4.057, 7.032, 3.98), (4.087, 7.18, 3.98), (4.109, 7.348, 3.98), (4.122, 7.53, 3.98), (4.127, 7.72, 3.98), (4.122, 7.91, 3.98), (4.109, 8.092, 3.98), (4.087, 8.26, 3.98), (4.057, 8.407, 3.98), (4.022, 8.528, 3.98), (3.981, 8.618, 3.98), (3.936, 8.674, 3.98), (3.89, 8.692, 3.98), (3.927, 8.474, 0.18), (3.962, 8.431, 0.18), (3.994, 8.36, 0.18), (4.023, 8.264, 0.18), (4.046, 8.147, 0.18), (4.063, 8.014, 0.18), (4.074, 7.87, 0.18), (4.077, 7.72, 0.18), (4.074, 7.57, 0.18), (4.063, 7.425, 0.18), (4.046, 7.292, 0.18), (4.023, 7.176, 0.18), (3.994, 7.08, 0.18), (3.962, 7.009, 0.18), (3.927, 6.965, 0.18), (3.89, 6.95, 0.18), (3.854, 6.965, 0.18), (3.819, 7.009, 0.18), (3.787, 7.08, 0.18), (3.758, 7.176, 0.18), (3.735, 7.292, 0.18), (3.718, 7.425, 0.18), (3.707, 7.57, 0.18), (3.704, 7.72, 0.18), (3.707, 7.87, 0.18), (3.718, 8.014, 0.18), (3.735, 8.147, 0.18), (3.758, 8.264, 0.18), (3.787, 8.36, 0.18), (3.819, 8.431, 0.18), (3.854, 8.474, 0.18), (3.89, 8.489, 0.18)], [], [(50, 49, 13, 12), (63, 62, 0, 31), (36, 35, 27, 26), (49, 48, 14, 13), (62, 61, 1, 0), (35, 34, 28, 27), (48, 47, 15, 14), (61, 60, 2, 1), (34, 33, 29, 28), (47, 46, 16, 15), (60, 59, 3, 2), (33, 32, 30, 29), (46, 45, 17, 16), (59, 58, 4, 3), (32, 63, 31, 30), (45, 44, 18, 17), (58, 57, 5, 4), (44, 43, 19, 18), (57, 56, 6, 5), (43, 42, 20, 19), (56, 55, 7, 6), (42, 41, 21, 20), (55, 54, 8, 7), (41, 40, 22, 21), (54, 53, 9, 8), (40, 39, 23, 22), (53, 52, 10, 9), (39, 38, 24, 23), (52, 51, 11, 10), (38, 37, 25, 24), (51, 50, 12, 11), (37, 36, 26, 25), (31, 0, 1, 2, 3, 4, 5, 6, 7, 8, 9, 10, 11, 12, 13, 14, 15, 16, 17, 18, 19, 20, 21, 22, 23, 24, 25, 26, 27, 28, 29, 30), (63, 32, 33, 34, 35, 36, 37, 38, 39, 40, 41, 42, 43, 44, 45, 46, 47, 48, 49, 50, 51, 52, 53, 54, 55, 56, 57, 58, 59, 60, 61, 62), (114, 113, 77, 76), (127, 126, 64, 95), (100, 99, 91, 90), (113, 112, 78, 77), (126, 125, 65, 64), (99, 98, 92, 91), (112, 111, 79, 78), (125, 124, 66, 65), (98, 97, 93, 92), (111, 110, 80, 79), (124, 123, 67, 66), (97, 96, 94, 93), (110, 109, 81, 80), (123, 122, 68, 67), (96, 127, 95, 94), (109, 108, 82, 81), (122, 121, 69, 68), (108, 107, 83, 82), (121, 120, 70, 69), (107, 106, 84, 83), (120, 119, 71, 70), (106, 105, 85, 84), (119, 118, 72, 71), (105, 104, 86, 85), (118, 117, 73, 72), (104, 103, 87, 86), (117, 116, 74, 73), (103, 102, 88, 87), (116, 115, 75, 74), (102, 101, 89, 88), (115, 114, 76, 75), (101, 100, 90, 89), (95, 64, 65, 66, 67, 68, 69, 70, 71, 72, 73, 74, 75, 76, 77, 78, 79, 80, 81, 82, 83, 84, 85, 86, 87, 88, 89, 90, 91, 92, 93, 94), (127, 96, 97, 98, 99, 100, 101, 102, 103, 104, 105, 106, 107, 108, 109, 110, 111, 112, 113, 114, 115, 116, 117, 118, 119, 120, 121, 122, 123, 124, 125, 126), (178, 177, 141, 140), (191, 190, 128, 159), (164, 163, 155, 154), (177, 176, 142, 141), (190, 189, 129, 128), (163, 162, 156, 155), (176, 175, 143, 142), (189, 188, 130, 129), (162, 161, 157, 156), (175, 174, 144, 143), (188, 187, 131, 130), (161, 160, 158, 157), (174, 173, 145, 144), (187, 186, 132, 131), (160, 191, 159, 158), (173, 172, 146, 145), (186, 185, 133, 132), (172, 171, 147, 146), (185, 184, 134, 133), (171, 170, 148, 147), (184, 183, 135, 134), (170, 169, 149, 148), (183, 182, 136, 135), (169, 168, 150, 149), (182, 181, 137, 136), (168, 167, 151, 150), (181, 180, 138, 137), (167, 166, 152, 151), (180, 179, 139, 138), (166, 165, 153, 152), (179, 178, 140, 139), (165, 164, 154, 153), (159, 128, 129, 130, 131, 132, 133, 134, 135, 136, 137, 138, 139, 140, 141, 142, 143, 144, 145, 146, 147, 148, 149, 150, 151, 152, 153, 154, 155, 156, 157, 158), (191, 160, 161, 162, 163, 164, 165, 166, 167, 168, 169, 170, 171, 172, 173, 174, 175, 176, 177, 178, 179, 180, 181, 182, 183, 184, 185, 186, 187, 188, 189, 190), (242, 241, 205, 204), (255, 254, 192, 223), (228, 227, 219, 218), (241, 240, 206, 205), (254, 253, 193, 192), (227, 226, 220, 219), (240, 239, 207, 206), (253, 252, 194, 193), (226, 225, 221, 220), (239, 238, 208, 207), (252, 251, 195, 194), (225, 224, 222, 221), (238, 237, 209, 208), (251, 250, 196, 195), (224, 255, 223, 222), (237, 236, 210, 209), (250, 249, 197, 196), (236, 235, 211, 210), (249, 248, 198, 197), (235, 234, 212, 211), (248, 247, 199, 198), (234, 233, 213, 212), (247, 246, 200, 199), (233, 232, 214, 213), (246, 245, 201, 200), (232, 231, 215, 214), (245, 244, 202, 201), (231, 230, 216, 215), (244, 243, 203, 202), (230, 229, 217, 216), (243, 242, 204, 203), (229, 228, 218, 217), (223, 192, 193, 194, 195, 196, 197, 198, 199, 200, 201, 202, 203, 204, 205, 206, 207, 208, 209, 210, 211, 212, 213, 214, 215, 216, 217, 218, 219, 220, 221, 222), (255, 224, 225, 226, 227, 228, 229, 230, 231, 232, 233, 234, 235, 236, 237, 238, 239, 240, 241, 242, 243, 244, 245, 246, 247, 248, 249, 250, 251, 252, 253, 254), (306, 305, 269, 268), (319, 318, 256, 287), (292, 291, 283, 282), (305, 304, 270, 269), (318, 317, 257, 256), (291, 290, 284, 283), (304, 303, 271, 270), (317, 316, 258, 257), (290, 289, 285, 284), (303, 302, 272, 271), (316, 315, 259, 258), (289, 288, 286, 285), (302, 301, 273, 272), (315, 314, 260, 259), (288, 319, 287, 286), (301, 300, 274, 273), (314, 313, 261, 260), (300, 299, 275, 274), (313, 312, 262, 261), (299, 298, 276, 275), (312, 311, 263, 262), (298, 297, 277, 276), (311, 310, 264, 263), (297, 296, 278, 277), (310, 309, 265, 264), (296, 295, 279, 278), (309, 308, 266, 265), (295, 294, 280, 279), (308, 307, 267, 266), (294, 293, 281, 280), (307, 306, 268, 267), (293, 292, 282, 281), (287, 256, 257, 258, 259, 260, 261, 262, 263, 264, 265, 266, 267, 268, 269, 270, 271, 272, 273, 274, 275, 276, 277, 278, 279, 280, 281, 282, 283, 284, 285, 286), (319, 288, 289, 290, 291, 292, 293, 294, 295, 296, 297, 298, 299, 300, 301, 302, 303, 304, 305, 306, 307, 308, 309, 310, 311, 312, 313, 314, 315, 316, 317, 318), (370, 369, 333, 332), (383, 382, 320, 351), (356, 355, 347, 346), (369, 368, 334, 333), (382, 381, 321, 320), (355, 354, 348, 347), (368, 367, 335, 334), (381, 380, 322, 321), (354, 353, 349, 348), (367, 366, 336, 335), (380, 379, 323, 322), (353, 352, 350, 349), (366, 365, 337, 336), (379, 378, 324, 323), (352, 383, 351, 350), (365, 364, 338, 337), (378, 377, 325, 324), (364, 363, 339, 338), (377, 376, 326, 325), (363, 362, 340, 339), (376, 375, 327, 326), (362, 361, 341, 340), (375, 374, 328, 327), (361, 360, 342, 341), (374, 373, 329, 328), (360, 359, 343, 342), (373, 372, 330, 329), (359, 358, 344, 343), (372, 371, 331, 330), (358, 357, 345, 344), (371, 370, 332, 331), (357, 356, 346, 345), (351, 320, 321, 322, 323, 324, 325, 326, 327, 328, 329, 330, 331, 332, 333, 334, 335, 336, 337, 338, 339, 340, 341, 342, 343, 344, 345, 346, 347, 348, 349, 350), (383, 352, 353, 354, 355, 356, 357, 358, 359, 360, 361, 362, 363, 364, 365, 366, 367, 368, 369, 370, 371, 372, 373, 374, 375, 376, 377, 378, 379, 380, 381, 382)])
_uv = me_c_rculo_002.uv_layers.new(name='MapaUV')
_uv.uv.foreach_set('vector', [0.0, 0.0, 0.0, 0.0, 0.0, 0.0, 0.0, 0.0, 0.0, 0.0, 0.0, 0.0, 0.0, 0.0, 0.0, 0.0, 0.0, 0.0, 0.0, 0.0, 0.0, 0.0, 0.0, 0.0, 0.0, 0.0, 0.0, 0.0, 0.0, 0.0, 0.0, 0.0, 0.0, 0.0, 0.0, 0.0, 0.0, 0.0, 0.0, 0.0, 0.0, 0.0, 0.0, 0.0, 0.0, 0.0, 0.0, 0.0, 0.0, 0.0, 0.0, 0.0, 0.0, 0.0, 0.0, 0.0, 0.0, 0.0, 0.0, 0.0, 0.0, 0.0, 0.0, 0.0, 0.0, 0.0, 0.0, 0.0, 0.0, 0.0, 0.0, 0.0, 0.0, 0.0, 0.0, 0.0, 0.0, 0.0, 0.0, 0.0, 0.0, 0.0, 0.0, 0.0, 0.0, 0.0, 0.0, 0.0, 0.0, 0.0, 0.0, 0.0, 0.0, 0.0, 0.0, 0.0, 0.0, 0.0, 0.0, 0.0, 0.0, 0.0, 0.0, 0.0, 0.0, 0.0, 0.0, 0.0, 0.0, 0.0, 0.0, 0.0, 0.0, 0.0, 0.0, 0.0, 0.0, 0.0, 0.0, 0.0, 0.0, 0.0, 0.0, 0.0, 0.0, 0.0, 0.0, 0.0, 0.0, 0.0, 0.0, 0.0, 0.0, 0.0, 0.0, 0.0, 0.0, 0.0, 0.0, 0.0, 0.0, 0.0, 0.0, 0.0, 0.0, 0.0, 0.0, 0.0, 0.0, 0.0, 0.0, 0.0, 0.0, 0.0, 0.0, 0.0, 0.0, 0.0, 0.0, 0.0, 0.0, 0.0, 0.0, 0.0, 0.0, 0.0, 0.0, 0.0, 0.0, 0.0, 0.0, 0.0, 0.0, 0.0, 0.0, 0.0, 0.0, 0.0, 0.0, 0.0, 0.0, 0.0, 0.0, 0.0, 0.0, 0.0, 0.0, 0.0, 0.0, 0.0, 0.0, 0.0, 0.0, 0.0, 0.0, 0.0, 0.0, 0.0, 0.0, 0.0, 0.0, 0.0, 0.0, 0.0, 0.0, 0.0, 0.0, 0.0, 0.0, 0.0, 0.0, 0.0, 0.0, 0.0, 0.0, 0.0, 0.0, 0.0, 0.0, 0.0, 0.0, 0.0, 0.0, 0.0, 0.0, 0.0, 0.0, 0.0, 0.0, 0.0, 0.0, 0.0, 0.0, 0.0, 0.0, 0.0, 0.0, 0.0, 0.0, 0.0, 0.0, 0.0, 0.0, 0.0, 0.0, 0.0, 0.0, 0.0, 0.0, 0.0, 0.0, 0.0, 0.0, 0.0, 0.0, 0.0, 0.0, 0.0, 0.0, 0.0, 0.0, 0.0, 0.0, 0.0, 0.0, 0.0, 0.0, 0.0, 0.0, 0.0, 0.0, 0.0, 0.0, 0.0, 0.0, 0.0, 0.0, 0.0, 0.0, 0.0, 0.0, 0.0, 0.0, 0.0, 0.0, 0.0, 0.0, 0.0, 0.0, 0.0, 0.0, 0.0, 0.0, 0.0, 0.0, 0.0, 0.0, 0.0, 0.0, 0.0, 0.0, 0.0, 0.0, 0.0, 0.0, 0.0, 0.0, 0.0, 0.0, 0.0, 0.0, 0.0, 0.0, 0.0, 0.0, 0.0, 0.0, 0.0, 0.0, 0.0, 0.0, 0.0, 0.0, 0.0, 0.0, 0.0, 0.0, 0.0, 0.0, 0.0, 0.0, 0.0, 0.0, 0.0, 0.0, 0.0, 0.0, 0.0, 0.0, 0.0, 0.0, 0.0, 0.0, 0.0, 0.0, 0.0, 0.0, 0.0, 0.0, 0.0, 0.0, 0.0, 0.0, 0.0, 0.0, 0.0, 0.0, 0.0, 0.0, 0.0, 0.0, 0.0, 0.0, 0.0, 0.0, 0.0, 0.0, 0.0, 0.0, 0.0, 0.0, 0.0, 0.0, 0.0, 0.0, 0.0, 0.0, 0.0, 0.0, 0.0, 0.0, 0.0, 0.0, 0.0, 0.0, 0.0, 0.0, 0.0, 0.0, 0.0, 0.0, 0.0, 0.0, 0.0, 0.0, 0.0, 0.0, 0.0, 0.0, 0.0, 0.0, 0.0, 0.0, 0.0, 0.0, 0.0, 0.0, 0.0, 0.0, 0.0, 0.0, 0.0, 0.0, 0.0, 0.0, 0.0, 0.0, 0.0, 0.0, 0.0, 0.0, 0.0, 0.0, 0.0, 0.0, 0.0, 0.0, 0.0, 0.0, 0.0, 0.0, 0.0, 0.0, 0.0, 0.0, 0.0, 0.0, 0.0, 0.0, 0.0, 0.0, 0.0, 0.0, 0.0, 0.0, 0.0, 0.0, 0.0, 0.0, 0.0, 0.0, 0.0, 0.0, 0.0, 0.0, 0.0, 0.0, 0.0, 0.0, 0.0, 0.0, 0.0, 0.0, 0.0, 0.0, 0.0, 0.0, 0.0, 0.0, 0.0, 0.0, 0.0, 0.0, 0.0, 0.0, 0.0, 0.0, 0.0, 0.0, 0.0, 0.0, 0.0, 0.0, 0.0, 0.0, 0.0, 0.0, 0.0, 0.0, 0.0, 0.0, 0.0, 0.0, 0.0, 0.0, 0.0, 0.0, 0.0, 0.0, 0.0, 0.0, 0.0, 0.0, 0.0, 0.0, 0.0, 0.0, 0.0, 0.0, 0.0, 0.0, 0.0, 0.0, 0.0, 0.0, 0.0, 0.0, 0.0, 0.0, 0.0, 0.0, 0.0, 0.0, 0.0, 0.0, 0.0, 0.0, 0.0, 0.0, 0.0, 0.0, 0.0, 0.0, 0.0, 0.0, 0.0, 0.0, 0.0, 0.0, 0.0, 0.0, 0.0, 0.0, 0.0, 0.0, 0.0, 0.0, 0.0, 0.0, 0.0, 0.0, 0.0, 0.0, 0.0, 0.0, 0.0, 0.0, 0.0, 0.0, 0.0, 0.0, 0.0, 0.0, 0.0, 0.0, 0.0, 0.0, 0.0, 0.0, 0.0, 0.0, 0.0, 0.0, 0.0, 0.0, 0.0, 0.0, 0.0, 0.0, 0.0, 0.0, 0.0, 0.0, 0.0, 0.0, 0.0, 0.0, 0.0, 0.0, 0.0, 0.0, 0.0, 0.0, 0.0, 0.0, 0.0, 0.0, 0.0, 0.0, 0.0, 0.0, 0.0, 0.0, 0.0, 0.0, 0.0, 0.0, 0.0, 0.0, 0.0, 0.0, 0.0, 0.0, 0.0, 0.0, 0.0, 0.0, 0.0, 0.0, 0.0, 0.0, 0.0, 0.0, 0.0, 0.0, 0.0, 0.0, 0.0, 0.0, 0.0, 0.0, 0.0, 0.0, 0.0, 0.0, 0.0, 0.0, 0.0, 0.0, 0.0, 0.0, 0.0, 0.0, 0.0, 0.0, 0.0, 0.0, 0.0, 0.0, 0.0, 0.0, 0.0, 0.0, 0.0, 0.0, 0.0, 0.0, 0.0, 0.0, 0.0, 0.0, 0.0, 0.0, 0.0, 0.0, 0.0, 0.0, 0.0, 0.0, 0.0, 0.0, 0.0, 0.0, 0.0, 0.0, 0.0, 0.0, 0.0, 0.0, 0.0, 0.0, 0.0, 0.0, 0.0, 0.0, 0.0, 0.0, 0.0, 0.0, 0.0, 0.0, 0.0, 0.0, 0.0, 0.0, 0.0, 0.0, 0.0, 0.0, 0.0, 0.0, 0.0, 0.0, 0.0, 0.0, 0.0, 0.0, 0.0, 0.0, 0.0, 0.0, 0.0, 0.0, 0.0, 0.0, 0.0, 0.0, 0.0, 0.0, 0.0, 0.0, 0.0, 0.0, 0.0, 0.0, 0.0, 0.0, 0.0, 0.0, 0.0, 0.0, 0.0, 0.0, 0.0, 0.0, 0.0, 0.0, 0.0, 0.0, 0.0, 0.0, 0.0, 0.0, 0.0, 0.0, 0.0, 0.0, 0.0, 0.0, 0.0, 0.0, 0.0, 0.0, 0.0, 0.0, 0.0, 0.0, 0.0, 0.0, 0.0, 0.0, 0.0, 0.0, 0.0, 0.0, 0.0, 0.0, 0.0, 0.0, 0.0, 0.0, 0.0, 0.0, 0.0, 0.0, 0.0, 0.0, 0.0, 0.0, 0.0, 0.0, 0.0, 0.0, 0.0, 0.0, 0.0, 0.0, 0.0, 0.0, 0.0, 0.0, 0.0, 0.0, 0.0, 0.0, 0.0, 0.0, 0.0, 0.0, 0.0, 0.0, 0.0, 0.0, 0.0, 0.0, 0.0, 0.0, 0.0, 0.0, 0.0, 0.0, 0.0, 0.0, 0.0, 0.0, 0.0, 0.0, 0.0, 0.0, 0.0, 0.0, 0.0, 0.0, 0.0, 0.0, 0.0, 0.0, 0.0, 0.0, 0.0, 0.0, 0.0, 0.0, 0.0, 0.0, 0.0, 0.0, 0.0, 0.0, 0.0, 0.0, 0.0, 0.0, 0.0, 0.0, 0.0, 0.0, 0.0, 0.0, 0.0, 0.0, 0.0, 0.0, 0.0, 0.0, 0.0, 0.0, 0.0, 0.0, 0.0, 0.0, 0.0, 0.0, 0.0, 0.0, 0.0, 0.0, 0.0, 0.0, 0.0, 0.0, 0.0, 0.0, 0.0, 0.0, 0.0, 0.0, 0.0, 0.0, 0.0, 0.0, 0.0, 0.0, 0.0, 0.0, 0.0, 0.0, 0.0, 0.0, 0.0, 0.0, 0.0, 0.0, 0.0, 0.0, 0.0, 0.0, 0.0, 0.0, 0.0, 0.0, 0.0, 0.0, 0.0, 0.0, 0.0, 0.0, 0.0, 0.0, 0.0, 0.0, 0.0, 0.0, 0.0, 0.0, 0.0, 0.0, 0.0, 0.0, 0.0, 0.0, 0.0, 0.0, 0.0, 0.0, 0.0, 0.0, 0.0, 0.0, 0.0, 0.0, 0.0, 0.0, 0.0, 0.0, 0.0, 0.0, 0.0, 0.0, 0.0, 0.0, 0.0, 0.0, 0.0, 0.0, 0.0, 0.0, 0.0, 0.0, 0.0, 0.0, 0.0, 0.0, 0.0, 0.0, 0.0, 0.0, 0.0, 0.0, 0.0, 0.0, 0.0, 0.0, 0.0, 0.0, 0.0, 0.0, 0.0, 0.0, 0.0, 0.0, 0.0, 0.0, 0.0, 0.0, 0.0, 0.0, 0.0, 0.0, 0.0, 0.0, 0.0, 0.0, 0.0, 0.0, 0.0, 0.0, 0.0, 0.0, 0.0, 0.0, 0.0, 0.0, 0.0, 0.0, 0.0, 0.0, 0.0, 0.0, 0.0, 0.0, 0.0, 0.0, 0.0, 0.0, 0.0, 0.0, 0.0, 0.0, 0.0, 0.0, 0.0, 0.0, 0.0, 0.0, 0.0, 0.0, 0.0, 0.0, 0.0, 0.0, 0.0, 0.0, 0.0, 0.0, 0.0, 0.0, 0.0, 0.0, 0.0, 0.0, 0.0, 0.0, 0.0, 0.0, 0.0, 0.0, 0.0, 0.0, 0.0, 0.0, 0.0, 0.0, 0.0, 0.0, 0.0, 0.0, 0.0, 0.0, 0.0, 0.0, 0.0, 0.0, 0.0, 0.0, 0.0, 0.0, 0.0, 0.0, 0.0, 0.0, 0.0, 0.0, 0.0, 0.0, 0.0, 0.0, 0.0, 0.0, 0.0, 0.0, 0.0, 0.0, 0.0, 0.0, 0.0, 0.0, 0.0, 0.0, 0.0, 0.0, 0.0, 0.0, 0.0, 0.0, 0.0, 0.0, 0.0, 0.0, 0.0, 0.0, 0.0, 0.0, 0.0, 0.0, 0.0, 0.0, 0.0, 0.0, 0.0, 0.0, 0.0, 0.0, 0.0, 0.0, 0.0, 0.0, 0.0, 0.0, 0.0, 0.0, 0.0, 0.0, 0.0, 0.0, 0.0, 0.0, 0.0, 0.0, 0.0, 0.0, 0.0, 0.0, 0.0, 0.0, 0.0, 0.0, 0.0, 0.0, 0.0, 0.0, 0.0, 0.0, 0.0, 0.0, 0.0, 0.0, 0.0, 0.0, 0.0, 0.0, 0.0, 0.0, 0.0, 0.0, 0.0, 0.0, 0.0, 0.0, 0.0, 0.0, 0.0, 0.0, 0.0, 0.0, 0.0, 0.0, 0.0, 0.0, 0.0, 0.0, 0.0, 0.0, 0.0, 0.0, 0.0, 0.0, 0.0, 0.0, 0.0, 0.0, 0.0, 0.0, 0.0, 0.0, 0.0, 0.0, 0.0, 0.0, 0.0, 0.0, 0.0, 0.0, 0.0, 0.0, 0.0, 0.0, 0.0, 0.0, 0.0, 0.0, 0.0, 0.0, 0.0, 0.0, 0.0, 0.0, 0.0, 0.0, 0.0, 0.0, 0.0, 0.0, 0.0, 0.0, 0.0, 0.0, 0.0, 0.0, 0.0, 0.0, 0.0, 0.0, 0.0, 0.0, 0.0, 0.0, 0.0, 0.0, 0.0, 0.0, 0.0, 0.0, 0.0, 0.0, 0.0, 0.0, 0.0, 0.0, 0.0, 0.0, 0.0, 0.0, 0.0, 0.0, 0.0, 0.0, 0.0, 0.0, 0.0, 0.0, 0.0, 0.0, 0.0, 0.0, 0.0, 0.0, 0.0, 0.0, 0.0, 0.0, 0.0, 0.0, 0.0, 0.0, 0.0, 0.0, 0.0, 0.0, 0.0, 0.0, 0.0, 0.0, 0.0, 0.0, 0.0, 0.0, 0.0, 0.0, 0.0, 0.0, 0.0, 0.0, 0.0, 0.0, 0.0, 0.0, 0.0, 0.0, 0.0, 0.0, 0.0, 0.0, 0.0, 0.0, 0.0, 0.0, 0.0, 0.0, 0.0, 0.0, 0.0, 0.0, 0.0, 0.0, 0.0, 0.0, 0.0, 0.0, 0.0, 0.0, 0.0, 0.0, 0.0, 0.0, 0.0, 0.0, 0.0, 0.0, 0.0, 0.0, 0.0, 0.0, 0.0, 0.0, 0.0, 0.0, 0.0, 0.0, 0.0, 0.0, 0.0, 0.0, 0.0, 0.0, 0.0, 0.0, 0.0, 0.0, 0.0, 0.0, 0.0, 0.0, 0.0, 0.0, 0.0, 0.0, 0.0, 0.0, 0.0, 0.0, 0.0, 0.0, 0.0, 0.0, 0.0, 0.0, 0.0, 0.0, 0.0, 0.0, 0.0, 0.0, 0.0, 0.0, 0.0, 0.0, 0.0, 0.0, 0.0, 0.0, 0.0, 0.0, 0.0, 0.0, 0.0, 0.0, 0.0, 0.0, 0.0, 0.0, 0.0, 0.0, 0.0, 0.0, 0.0, 0.0, 0.0, 0.0, 0.0, 0.0, 0.0, 0.0, 0.0, 0.0, 0.0, 0.0, 0.0, 0.0, 0.0, 0.0, 0.0, 0.0, 0.0, 0.0, 0.0, 0.0, 0.0, 0.0, 0.0, 0.0, 0.0, 0.0, 0.0, 0.0, 0.0, 0.0, 0.0, 0.0, 0.0, 0.0, 0.0, 0.0, 0.0, 0.0, 0.0, 0.0, 0.0, 0.0, 0.0, 0.0, 0.0, 0.0, 0.0, 0.0, 0.0, 0.0, 0.0, 0.0, 0.0, 0.0, 0.0, 0.0, 0.0, 0.0, 0.0, 0.0, 0.0, 0.0, 0.0, 0.0, 0.0, 0.0, 0.0, 0.0, 0.0, 0.0, 0.0, 0.0, 0.0, 0.0, 0.0, 0.0, 0.0, 0.0, 0.0, 0.0, 0.0, 0.0, 0.0, 0.0, 0.0, 0.0, 0.0, 0.0, 0.0, 0.0, 0.0, 0.0, 0.0, 0.0, 0.0, 0.0, 0.0, 0.0, 0.0, 0.0, 0.0, 0.0, 0.0, 0.0, 0.0, 0.0, 0.0, 0.0, 0.0, 0.0, 0.0, 0.0, 0.0, 0.0, 0.0, 0.0, 0.0, 0.0, 0.0, 0.0, 0.0, 0.0, 0.0, 0.0, 0.0, 0.0, 0.0, 0.0, 0.0, 0.0, 0.0, 0.0, 0.0, 0.0, 0.0, 0.0, 0.0, 0.0, 0.0, 0.0, 0.0, 0.0, 0.0, 0.0, 0.0, 0.0, 0.0, 0.0, 0.0, 0.0, 0.0, 0.0, 0.0, 0.0, 0.0, 0.0, 0.0, 0.0, 0.0, 0.0, 0.0, 0.0, 0.0, 0.0, 0.0, 0.0, 0.0, 0.0, 0.0, 0.0, 0.0, 0.0, 0.0, 0.0, 0.0, 0.0, 0.0, 0.0, 0.0, 0.0, 0.0, 0.0, 0.0, 0.0, 0.0, 0.0, 0.0, 0.0, 0.0, 0.0, 0.0, 0.0, 0.0, 0.0, 0.0, 0.0, 0.0, 0.0, 0.0, 0.0, 0.0, 0.0, 0.0, 0.0, 0.0, 0.0, 0.0, 0.0, 0.0, 0.0, 0.0, 0.0, 0.0, 0.0, 0.0, 0.0, 0.0, 0.0, 0.0, 0.0, 0.0, 0.0, 0.0, 0.0, 0.0, 0.0, 0.0, 0.0, 0.0, 0.0, 0.0, 0.0, 0.0, 0.0, 0.0, 0.0, 0.0, 0.0, 0.0, 0.0, 0.0, 0.0, 0.0, 0.0, 0.0, 0.0, 0.0, 0.0, 0.0, 0.0, 0.0, 0.0, 0.0, 0.0, 0.0, 0.0, 0.0, 0.0, 0.0, 0.0, 0.0, 0.0, 0.0, 0.0, 0.0, 0.0, 0.0, 0.0, 0.0, 0.0, 0.0, 0.0, 0.0, 0.0, 0.0, 0.0, 0.0, 0.0, 0.0, 0.0, 0.0, 0.0, 0.0, 0.0, 0.0, 0.0, 0.0, 0.0, 0.0, 0.0, 0.0, 0.0, 0.0, 0.0, 0.0, 0.0, 0.0, 0.0, 0.0, 0.0, 0.0, 0.0, 0.0, 0.0, 0.0, 0.0, 0.0, 0.0, 0.0, 0.0, 0.0, 0.0, 0.0, 0.0, 0.0, 0.0, 0.0, 0.0, 0.0, 0.0, 0.0, 0.0, 0.0, 0.0, 0.0, 0.0, 0.0, 0.0, 0.0, 0.0, 0.0, 0.0, 0.0, 0.0, 0.0, 0.0, 0.0, 0.0, 0.0, 0.0, 0.0, 0.0, 0.0, 0.0, 0.0, 0.0, 0.0, 0.0, 0.0, 0.0, 0.0, 0.0, 0.0, 0.0, 0.0, 0.0, 0.0, 0.0, 0.0, 0.0, 0.0, 0.0, 0.0, 0.0, 0.0, 0.0, 0.0, 0.0, 0.0, 0.0, 0.0, 0.0, 0.0, 0.0, 0.0, 0.0, 0.0, 0.0, 0.0, 0.0, 0.0, 0.0, 0.0, 0.0, 0.0, 0.0, 0.0, 0.0, 0.0, 0.0, 0.0, 0.0, 0.0, 0.0, 0.0, 0.0, 0.0, 0.0, 0.0, 0.0, 0.0, 0.0, 0.0, 0.0, 0.0, 0.0, 0.0, 0.0, 0.0, 0.0, 0.0, 0.0, 0.0, 0.0, 0.0, 0.0, 0.0, 0.0, 0.0, 0.0, 0.0, 0.0, 0.0, 0.0, 0.0, 0.0, 0.0, 0.0, 0.0, 0.0, 0.0, 0.0, 0.0, 0.0, 0.0, 0.0, 0.0, 0.0, 0.0, 0.0, 0.0, 0.0, 0.0, 0.0, 0.0, 0.0, 0.0, 0.0, 0.0, 0.0, 0.0, 0.0, 0.0, 0.0, 0.0, 0.0, 0.0, 0.0, 0.0, 0.0, 0.0, 0.0, 0.0, 0.0, 0.0, 0.0, 0.0, 0.0, 0.0, 0.0, 0.0, 0.0, 0.0, 0.0, 0.0, 0.0, 0.0, 0.0, 0.0, 0.0, 0.0, 0.0, 0.0, 0.0, 0.0, 0.0, 0.0, 0.0, 0.0, 0.0, 0.0, 0.0, 0.0, 0.0, 0.0, 0.0, 0.0, 0.0, 0.0, 0.0, 0.0, 0.0, 0.0, 0.0, 0.0, 0.0, 0.0, 0.0, 0.0, 0.0, 0.0, 0.0, 0.0, 0.0, 0.0, 0.0, 0.0, 0.0, 0.0, 0.0, 0.0, 0.0, 0.0, 0.0, 0.0, 0.0, 0.0, 0.0, 0.0, 0.0, 0.0, 0.0, 0.0, 0.0, 0.0, 0.0, 0.0, 0.0, 0.0, 0.0, 0.0, 0.0, 0.0, 0.0, 0.0, 0.0, 0.0, 0.0, 0.0, 0.0, 0.0, 0.0, 0.0, 0.0, 0.0, 0.0, 0.0, 0.0, 0.0, 0.0, 0.0, 0.0, 0.0, 0.0, 0.0, 0.0, 0.0, 0.0, 0.0, 0.0, 0.0, 0.0, 0.0, 0.0, 0.0, 0.0, 0.0, 0.0, 0.0, 0.0, 0.0, 0.0, 0.0, 0.0, 0.0, 0.0, 0.0, 0.0, 0.0, 0.0, 0.0, 0.0, 0.0, 0.0, 0.0, 0.0, 0.0, 0.0, 0.0, 0.0, 0.0, 0.0, 0.0, 0.0, 0.0, 0.0, 0.0, 0.0, 0.0, 0.0, 0.0, 0.0, 0.0, 0.0, 0.0, 0.0, 0.0, 0.0, 0.0, 0.0, 0.0, 0.0, 0.0, 0.0, 0.0, 0.0, 0.0, 0.0, 0.0, 0.0, 0.0, 0.0, 0.0, 0.0, 0.0, 0.0, 0.0, 0.0, 0.0, 0.0, 0.0, 0.0, 0.0, 0.0, 0.0, 0.0, 0.0, 0.0, 0.0, 0.0, 0.0, 0.0, 0.0, 0.0, 0.0, 0.0, 0.0, 0.0, 0.0, 0.0, 0.0, 0.0, 0.0, 0.0, 0.0, 0.0, 0.0, 0.0, 0.0, 0.0, 0.0, 0.0, 0.0, 0.0, 0.0, 0.0, 0.0, 0.0, 0.0, 0.0, 0.0, 0.0, 0.0, 0.0, 0.0, 0.0, 0.0, 0.0, 0.0, 0.0, 0.0, 0.0, 0.0, 0.0, 0.0, 0.0, 0.0, 0.0, 0.0, 0.0, 0.0, 0.0, 0.0, 0.0, 0.0, 0.0, 0.0, 0.0, 0.0, 0.0, 0.0, 0.0, 0.0, 0.0, 0.0, 0.0, 0.0, 0.0, 0.0, 0.0, 0.0, 0.0, 0.0, 0.0, 0.0, 0.0, 0.0, 0.0, 0.0, 0.0, 0.0, 0.0, 0.0, 0.0, 0.0, 0.0, 0.0, 0.0, 0.0, 0.0, 0.0, 0.0, 0.0, 0.0, 0.0, 0.0, 0.0, 0.0, 0.0, 0.0, 0.0, 0.0, 0.0, 0.0, 0.0, 0.0, 0.0, 0.0, 0.0, 0.0, 0.0, 0.0, 0.0, 0.0, 0.0, 0.0, 0.0, 0.0, 0.0, 0.0, 0.0, 0.0, 0.0, 0.0, 0.0, 0.0, 0.0, 0.0, 0.0, 0.0, 0.0, 0.0, 0.0, 0.0, 0.0, 0.0, 0.0, 0.0, 0.0, 0.0, 0.0, 0.0, 0.0, 0.0, 0.0, 0.0, 0.0, 0.0, 0.0, 0.0, 0.0, 0.0, 0.0, 0.0, 0.0, 0.0, 0.0, 0.0, 0.0, 0.0, 0.0, 0.0, 0.0, 0.0, 0.0, 0.0, 0.0, 0.0, 0.0, 0.0, 0.0, 0.0, 0.0, 0.0, 0.0, 0.0, 0.0, 0.0, 0.0, 0.0, 0.0, 0.0, 0.0, 0.0, 0.0, 0.0, 0.0, 0.0, 0.0, 0.0, 0.0, 0.0, 0.0, 0.0, 0.0, 0.0, 0.0, 0.0, 0.0, 0.0, 0.0, 0.0, 0.0, 0.0, 0.0, 0.0, 0.0, 0.0, 0.0, 0.0, 0.0, 0.0, 0.0, 0.0, 0.0, 0.0, 0.0, 0.0, 0.0, 0.0, 0.0, 0.0, 0.0, 0.0, 0.0, 0.0, 0.0, 0.0, 0.0, 0.0, 0.0, 0.0, 0.0, 0.0, 0.0, 0.0, 0.0, 0.0, 0.0, 0.0, 0.0, 0.0, 0.0, 0.0, 0.0, 0.0, 0.0, 0.0, 0.0, 0.0, 0.0, 0.0, 0.0, 0.0, 0.0, 0.0, 0.0, 0.0, 0.0, 0.0, 0.0, 0.0, 0.0, 0.0, 0.0, 0.0, 0.0, 0.0, 0.0, 0.0, 0.0, 0.0, 0.0, 0.0, 0.0, 0.0, 0.0])
me_c_rculo_002.update()
me_c_rculo_001 = bpy.data.meshes.new('Círculo.001')
me_c_rculo_001.from_pydata([(15.74, 0.2469, -0.9211), (15.69, 0.2502, -0.9211), (15.63, 0.2428, -0.9211), (15.58, 0.225, -0.9211), (15.53, 0.1975, -0.9211), (15.49, 0.1614, -0.9211), (15.46, 0.118, -0.9211), (15.44, 0.0691, -0.9211), (15.42, 0.01647, -0.9211), (15.42, -0.03784, -0.9211), (15.43, -0.09173, -0.9211), (15.45, -0.1431, -0.9211), (15.47, -0.1901, -0.9211), (15.51, -0.2308, -0.9211), (15.55, -0.2637, -0.9211), (15.6, -0.2874, -0.9211), (15.65, -0.3012, -0.9211), (15.71, -0.3045, -0.9211), (15.76, -0.2971, -0.9211), (15.81, -0.2793, -0.9211), (15.86, -0.2518, -0.9211), (15.9, -0.2157, -0.9211), (15.93, -0.1723, -0.9211), (15.96, -0.1234, -0.9211), (15.97, -0.07077, -0.9211), (15.97, -0.01646, -0.9211), (15.97, 0.03743, -0.9211), (15.95, 0.08885, -0.9211), (15.92, 0.1358, -0.9211), (15.89, 0.1765, -0.9211), (15.84, 0.2094, -0.9211), (15.79, 0.2331, -0.9211), (15.69, 0.2502, 2.881), (15.74, 0.2469, 2.881), (15.63, 0.2428, 2.881), (15.58, 0.225, 2.881), (15.53, 0.1975, 2.881), (15.49, 0.1614, 2.881), (15.46, 0.118, 2.881), (15.44, 0.0691, 2.881), (15.42, 0.01647, 2.881), (15.42, -0.03784, 2.881), (15.43, -0.09173, 2.881), (15.45, -0.1431, 2.881), (15.47, -0.1901, 2.881), (15.51, -0.2308, 2.881), (15.55, -0.2637, 2.881), (15.6, -0.2874, 2.881), (15.65, -0.3012, 2.881), (15.71, -0.3045, 2.881), (15.76, -0.2971, 2.881), (15.81, -0.2793, 2.881), (15.86, -0.2518, 2.881), (15.9, -0.2157, 2.881), (15.93, -0.1723, 2.881), (15.96, -0.1234, 2.881), (15.97, -0.07077, 2.881), (15.97, -0.01646, 2.881), (15.97, 0.03743, 2.881), (15.95, 0.08885, 2.881), (15.92, 0.1358, 2.881), (15.89, 0.1765, 2.881), (15.84, 0.2094, 2.881), (15.79, 0.2331, 2.881), (21.46, 0.2469, -0.9211), (21.41, 0.2502, -0.9211), (21.35, 0.2428, -0.9211), (21.3, 0.225, -0.9211), (21.25, 0.1975, -0.9211), (21.21, 0.1614, -0.9211), (21.18, 0.118, -0.9211), (21.16, 0.0691, -0.9211), (21.14, 0.01647, -0.9211), (21.14, -0.03784, -0.9211), (21.15, -0.09173, -0.9211), (21.16, -0.1431, -0.9211), (21.19, -0.1901, -0.9211), (21.23, -0.2308, -0.9211), (21.27, -0.2637, -0.9211), (21.32, -0.2874, -0.9211), (21.37, -0.3012, -0.9211), (21.43, -0.3045, -0.9211), (21.48, -0.2971, -0.9211), (21.53, -0.2793, -0.9211), (21.58, -0.2518, -0.9211), (21.62, -0.2157, -0.9211), (21.65, -0.1723, -0.9211), (21.68, -0.1234, -0.9211), (21.69, -0.07077, -0.9211), (21.69, -0.01646, -0.9211), (21.69, 0.03743, -0.9211), (21.67, 0.08885, -0.9211), (21.64, 0.1358, -0.9211), (21.61, 0.1765, -0.9211), (21.56, 0.2094, -0.9211), (21.51, 0.2331, -0.9211), (21.41, 0.2502, 2.881), (21.46, 0.2469, 2.881), (21.35, 0.2428, 2.881), (21.3, 0.225, 2.881), (21.25, 0.1975, 2.881), (21.21, 0.1614, 2.881), (21.18, 0.118, 2.881), (21.16, 0.0691, 2.881), (21.14, 0.01647, 2.881), (21.14, -0.03784, 2.881), (21.15, -0.09173, 2.881), (21.16, -0.1431, 2.881), (21.19, -0.1901, 2.881), (21.23, -0.2308, 2.881), (21.27, -0.2637, 2.881), (21.32, -0.2874, 2.881), (21.37, -0.3012, 2.881), (21.43, -0.3045, 2.881), (21.48, -0.2971, 2.881), (21.53, -0.2793, 2.881), (21.58, -0.2518, 2.881), (21.62, -0.2157, 2.881), (21.65, -0.1723, 2.881), (21.68, -0.1234, 2.881), (21.69, -0.07077, 2.881), (21.69, -0.01646, 2.881), (21.69, 0.03743, 2.881), (21.67, 0.08885, 2.881), (21.64, 0.1358, 2.881), (21.61, 0.1765, 2.881), (21.56, 0.2094, 2.881), (21.51, 0.2331, 2.881), (15.78, 17.18, -1.101), (15.72, 17.18, -1.101), (15.67, 17.18, -1.101), (15.62, 17.16, -1.101), (15.57, 17.13, -1.101), (15.53, 17.1, -1.101), (15.5, 17.05, -1.101), (15.47, 17.0, -1.101), (15.46, 16.95, -1.101), (15.45, 16.9, -1.101), (15.46, 16.84, -1.101), (15.48, 16.79, -1.101), (15.51, 16.74, -1.101), (15.54, 16.7, -1.101), (15.59, 16.67, -1.101), (15.64, 16.65, -1.101), (15.69, 16.63, -1.101), (15.74, 16.63, -1.101), (15.8, 16.64, -1.101), (15.85, 16.66, -1.101), (15.89, 16.68, -1.101), (15.94, 16.72, -1.101), (15.97, 16.76, -1.101), (15.99, 16.81, -1.101), (16.01, 16.86, -1.101), (16.01, 16.92, -1.101), (16.0, 16.97, -1.101), (15.98, 17.02, -1.101), (15.96, 17.07, -1.101), (15.92, 17.11, -1.101), (15.88, 17.14, -1.101), (15.83, 17.17, -1.101), (15.72, 17.18, 2.881), (15.78, 17.18, 2.881), (15.67, 17.18, 2.881), (15.62, 17.16, 2.881), (15.57, 17.13, 2.881), (15.53, 17.1, 2.881), (15.5, 17.05, 2.881), (15.47, 17.0, 2.881), (15.46, 16.95, 2.881), (15.45, 16.9, 2.881), (15.46, 16.84, 2.881), (15.48, 16.79, 2.881), (15.51, 16.74, 2.881), (15.54, 16.7, 2.881), (15.59, 16.67, 2.881), (15.64, 16.65, 2.881), (15.69, 16.63, 2.881), (15.74, 16.63, 2.881), (15.8, 16.64, 2.881), (15.85, 16.66, 2.881), (15.89, 16.68, 2.881), (15.94, 16.72, 2.881), (15.97, 16.76, 2.881), (15.99, 16.81, 2.881), (16.01, 16.86, 2.881), (16.01, 16.92, 2.881), (16.0, 16.97, 2.881), (15.98, 17.02, 2.881), (15.96, 17.07, 2.881), (15.92, 17.11, 2.881), (15.88, 17.14, 2.881), (15.83, 17.17, 2.881), (21.74, 17.18, -1.101), (21.69, 17.18, -1.101), (21.63, 17.18, -1.101), (21.58, 17.16, -1.101), (21.54, 17.13, -1.101), (21.5, 17.1, -1.101), (21.46, 17.05, -1.101), (21.44, 17.0, -1.101), (21.43, 16.95, -1.101), (21.42, 16.9, -1.101), (21.43, 16.84, -1.101), (21.45, 16.79, -1.101), (21.47, 16.74, -1.101), (21.51, 16.7, -1.101), (21.55, 16.67, -1.101), (21.6, 16.65, -1.101), (21.66, 16.63, -1.101), (21.71, 16.63, -1.101), (21.76, 16.64, -1.101), (21.82, 16.66, -1.101), (21.86, 16.68, -1.101), (21.9, 16.72, -1.101), (21.94, 16.76, -1.101), (21.96, 16.81, -1.101), (21.97, 16.86, -1.101), (21.98, 16.92, -1.101), (21.97, 16.97, -1.101), (21.95, 17.02, -1.101), (21.92, 17.07, -1.101), (21.89, 17.11, -1.101), (21.84, 17.14, -1.101), (21.8, 17.17, -1.101), (21.69, 17.18, 2.881), (21.74, 17.18, 2.881), (21.63, 17.18, 2.881), (21.58, 17.16, 2.881), (21.54, 17.13, 2.881), (21.5, 17.1, 2.881), (21.46, 17.05, 2.881), (21.44, 17.0, 2.881), (21.43, 16.95, 2.881), (21.42, 16.9, 2.881), (21.43, 16.84, 2.881), (21.45, 16.79, 2.881), (21.47, 16.74, 2.881), (21.51, 16.7, 2.881), (21.55, 16.67, 2.881), (21.6, 16.65, 2.881), (21.66, 16.63, 2.881), (21.71, 16.63, 2.881), (21.76, 16.64, 2.881), (21.82, 16.66, 2.881), (21.86, 16.68, 2.881), (21.9, 16.72, 2.881), (21.94, 16.76, 2.881), (21.96, 16.81, 2.881), (21.97, 16.86, 2.881), (21.98, 16.92, 2.881), (21.97, 16.97, 2.881), (21.95, 17.02, 2.881), (21.92, 17.07, 2.881), (21.89, 17.11, 2.881), (21.84, 17.14, 2.881), (21.8, 17.17, 2.881), (15.78, 17.89, -1.101), (15.72, 17.9, -1.101), (15.67, 17.89, -1.101), (15.62, 17.87, -1.101), (15.57, 17.85, -1.101), (15.53, 17.81, -1.101), (15.5, 17.77, -1.101), (15.47, 17.72, -1.101), (15.46, 17.66, -1.101), (15.46, 17.61, -1.101), (15.46, 17.56, -1.101), (15.48, 17.5, -1.101), (15.51, 17.46, -1.101), (15.54, 17.42, -1.101), (15.59, 17.38, -1.101), (15.64, 17.36, -1.101), (15.69, 17.35, -1.101), (15.74, 17.34, -1.101), (15.8, 17.35, -1.101), (15.85, 17.37, -1.101), (15.9, 17.4, -1.101), (15.94, 17.43, -1.101), (15.97, 17.48, -1.101), (15.99, 17.52, -1.101), (16.01, 17.58, -1.101), (16.01, 17.63, -1.101), (16.0, 17.69, -1.101), (15.98, 17.74, -1.101), (15.96, 17.78, -1.101), (15.92, 17.82, -1.101), (15.88, 17.86, -1.101), (15.83, 17.88, -1.101), (15.72, 17.9, 2.881), (15.78, 17.89, 2.881), (15.67, 17.89, 2.881), (15.62, 17.87, 2.881), (15.57, 17.85, 2.881), (15.53, 17.81, 2.881), (15.5, 17.77, 2.881), (15.47, 17.72, 2.881), (15.46, 17.66, 2.881), (15.46, 17.61, 2.881), (15.46, 17.56, 2.881), (15.48, 17.5, 2.881), (15.51, 17.46, 2.881), (15.54, 17.42, 2.881), (15.59, 17.38, 2.881), (15.64, 17.36, 2.881), (15.69, 17.35, 2.881), (15.74, 17.34, 2.881), (15.8, 17.35, 2.881), (15.85, 17.37, 2.881), (15.9, 17.4, 2.881), (15.94, 17.43, 2.881), (15.97, 17.48, 2.881), (15.99, 17.52, 2.881), (16.01, 17.58, 2.881), (16.01, 17.63, 2.881), (16.0, 17.69, 2.881), (15.98, 17.74, 2.881), (15.96, 17.78, 2.881), (15.92, 17.82, 2.881), (15.88, 17.86, 2.881), (15.83, 17.88, 2.881), (4.741, 0.2469, -1.101), (4.687, 0.2502, -1.101), (4.633, 0.2428, -1.101), (4.581, 0.225, -1.101), (4.534, 0.1975, -1.101), (4.494, 0.1614, -1.101), (4.461, 0.118, -1.101), (4.437, 0.0691, -1.101), (4.423, 0.01647, -1.101), (4.42, -0.03784, -1.101), (4.427, -0.09173, -1.101), (4.445, -0.1431, -1.101), (4.473, -0.1901, -1.101), (4.509, -0.2308, -1.101), (4.552, -0.2637, -1.101), (4.601, -0.2874, -1.101), (4.654, -0.3012, -1.101), (4.708, -0.3045, -1.101), (4.762, -0.2971, -1.101), (4.813, -0.2793, -1.101), (4.86, -0.2518, -1.101), (4.901, -0.2157, -1.101), (4.934, -0.1723, -1.101), (4.958, -0.1234, -1.101), (4.971, -0.07077, -1.101), (4.975, -0.01646, -1.101), (4.967, 0.03743, -1.101), (4.949, 0.08885, -1.101), (4.922, 0.1358, -1.101), (4.886, 0.1765, -1.101), (4.842, 0.2094, -1.101), (4.793, 0.2331, -1.101), (4.687, 0.2502, 2.881), (4.741, 0.2469, 2.881), (4.633, 0.2428, 2.881), (4.581, 0.225, 2.881), (4.534, 0.1975, 2.881), (4.494, 0.1614, 2.881), (4.461, 0.118, 2.881), (4.437, 0.0691, 2.881), (4.423, 0.01647, 2.881), (4.42, -0.03784, 2.881), (4.427, -0.09173, 2.881), (4.445, -0.1431, 2.881), (4.473, -0.1901, 2.881), (4.509, -0.2308, 2.881), (4.552, -0.2637, 2.881), (4.601, -0.2874, 2.881), (4.654, -0.3012, 2.881), (4.708, -0.3045, 2.881), (4.762, -0.2971, 2.881), (4.813, -0.2793, 2.881), (4.86, -0.2518, 2.881), (4.901, -0.2157, 2.881), (4.934, -0.1723, 2.881), (4.958, -0.1234, 2.881), (4.971, -0.07077, 2.881), (4.975, -0.01646, 2.881), (4.967, 0.03743, 2.881), (4.949, 0.08885, 2.881), (4.922, 0.1358, 2.881), (4.886, 0.1765, 2.881), (4.842, 0.2094, 2.881), (4.793, 0.2331, 2.881), (4.741, 17.18, -1.101), (4.687, 17.18, -1.101), (4.633, 17.18, -1.101), (4.581, 17.16, -1.101), (4.534, 17.13, -1.101), (4.494, 17.1, -1.101), (4.461, 17.05, -1.101), (4.437, 17.0, -1.101), (4.423, 16.95, -1.101), (4.42, 16.9, -1.101), (4.427, 16.84, -1.101), (4.445, 16.79, -1.101), (4.473, 16.74, -1.101), (4.509, 16.7, -1.101), (4.552, 16.67, -1.101), (4.601, 16.65, -1.101), (4.654, 16.63, -1.101), (4.708, 16.63, -1.101), (4.762, 16.64, -1.101), (4.813, 16.66, -1.101), (4.86, 16.68, -1.101), (4.901, 16.72, -1.101), (4.934, 16.76, -1.101), (4.958, 16.81, -1.101), (4.971, 16.86, -1.101), (4.975, 16.92, -1.101), (4.967, 16.97, -1.101), (4.949, 17.02, -1.101), (4.922, 17.07, -1.101), (4.886, 17.11, -1.101), (4.842, 17.14, -1.101), (4.793, 17.17, -1.101), (4.687, 17.18, 2.881), (4.741, 17.18, 2.881), (4.633, 17.18, 2.881), (4.581, 17.16, 2.881), (4.534, 17.13, 2.881), (4.494, 17.1, 2.881), (4.461, 17.05, 2.881), (4.437, 17.0, 2.881), (4.423, 16.95, 2.881), (4.42, 16.9, 2.881), (4.427, 16.84, 2.881), (4.445, 16.79, 2.881), (4.473, 16.74, 2.881), (4.509, 16.7, 2.881), (4.552, 16.67, 2.881), (4.601, 16.65, 2.881), (4.654, 16.63, 2.881), (4.708, 16.63, 2.881), (4.762, 16.64, 2.881), (4.813, 16.66, 2.881), (4.86, 16.68, 2.881), (4.901, 16.72, 2.881), (4.934, 16.76, 2.881), (4.958, 16.81, 2.881), (4.971, 16.86, 2.881), (4.975, 16.92, 2.881), (4.967, 16.97, 2.881), (4.949, 17.02, 2.881), (4.922, 17.07, 2.881), (4.886, 17.11, 2.881), (4.842, 17.14, 2.881), (4.793, 17.17, 2.881), (21.74, 17.89, -1.101), (21.69, 17.9, -1.101), (21.63, 17.89, -1.101), (21.58, 17.87, -1.101), (21.54, 17.85, -1.101), (21.5, 17.81, -1.101), (21.46, 17.77, -1.101), (21.44, 17.72, -1.101), (21.43, 17.66, -1.101), (21.42, 17.61, -1.101), (21.43, 17.56, -1.101), (21.45, 17.5, -1.101), (21.47, 17.46, -1.101), (21.51, 17.42, -1.101), (21.55, 17.38, -1.101), (21.6, 17.36, -1.101), (21.66, 17.35, -1.101), (21.71, 17.34, -1.101), (21.76, 17.35, -1.101), (21.82, 17.37, -1.101), (21.86, 17.4, -1.101), (21.9, 17.43, -1.101), (21.94, 17.48, -1.101), (21.96, 17.52, -1.101), (21.97, 17.58, -1.101), (21.98, 17.63, -1.101), (21.97, 17.69, -1.101), (21.95, 17.74, -1.101), (21.92, 17.78, -1.101), (21.89, 17.82, -1.101), (21.84, 17.86, -1.101), (21.8, 17.88, -1.101), (21.69, 17.9, 2.881), (21.74, 17.89, 2.881), (21.63, 17.89, 2.881), (21.58, 17.87, 2.881), (21.54, 17.85, 2.881), (21.5, 17.81, 2.881), (21.46, 17.77, 2.881), (21.44, 17.72, 2.881), (21.43, 17.66, 2.881), (21.42, 17.61, 2.881), (21.43, 17.56, 2.881), (21.45, 17.5, 2.881), (21.47, 17.46, 2.881), (21.51, 17.42, 2.881), (21.55, 17.38, 2.881), (21.6, 17.36, 2.881), (21.66, 17.35, 2.881), (21.71, 17.34, 2.881), (21.76, 17.35, 2.881), (21.82, 17.37, 2.881), (21.86, 17.4, 2.881), (21.9, 17.43, 2.881), (21.94, 17.48, 2.881), (21.96, 17.52, 2.881), (21.97, 17.58, 2.881), (21.98, 17.63, 2.881), (21.97, 17.69, 2.881), (21.95, 17.74, 2.881), (21.92, 17.78, 2.881), (21.89, 17.82, 2.881), (21.84, 17.86, 2.881), (21.8, 17.88, 2.881)], [], [(1, 0, 31, 30, 29, 28, 27, 26, 25, 24, 23, 22, 21, 20, 19, 18, 17, 16, 15, 14, 13, 12, 11, 10, 9, 8, 7, 6, 5, 4, 3, 2), (32, 34, 35, 36, 37, 38, 39, 40, 41, 42, 43, 44, 45, 46, 47, 48, 49, 50, 51, 52, 53, 54, 55, 56, 57, 58, 59, 60, 61, 62, 63, 33), (15, 16, 48, 47), (2, 3, 35, 34), (29, 30, 62, 61), (16, 17, 49, 48), (3, 4, 36, 35), (30, 31, 63, 62), (17, 18, 50, 49), (4, 5, 37, 36), (31, 0, 33, 63), (18, 19, 51, 50), (5, 6, 38, 37), (19, 20, 52, 51), (6, 7, 39, 38), (20, 21, 53, 52), (7, 8, 40, 39), (21, 22, 54, 53), (8, 9, 41, 40), (22, 23, 55, 54), (9, 10, 42, 41), (23, 24, 56, 55), (10, 11, 43, 42), (24, 25, 57, 56), (11, 12, 44, 43), (25, 26, 58, 57), (12, 13, 45, 44), (26, 27, 59, 58), (13, 14, 46, 45), (0, 1, 32, 33), (27, 28, 60, 59), (14, 15, 47, 46), (1, 2, 34, 32), (28, 29, 61, 60), (65, 64, 95, 94, 93, 92, 91, 90, 89, 88, 87, 86, 85, 84, 83, 82, 81, 80, 79, 78, 77, 76, 75, 74, 73, 72, 71, 70, 69, 68, 67, 66), (96, 98, 99, 100, 101, 102, 103, 104, 105, 106, 107, 108, 109, 110, 111, 112, 113, 114, 115, 116, 117, 118, 119, 120, 121, 122, 123, 124, 125, 126, 127, 97), (79, 80, 112, 111), (66, 67, 99, 98), (93, 94, 126, 125), (80, 81, 113, 112), (67, 68, 100, 99), (94, 95, 127, 126), (81, 82, 114, 113), (68, 69, 101, 100), (95, 64, 97, 127), (82, 83, 115, 114), (69, 70, 102, 101), (83, 84, 116, 115), (70, 71, 103, 102), (84, 85, 117, 116), (71, 72, 104, 103), (85, 86, 118, 117), (72, 73, 105, 104), (86, 87, 119, 118), (73, 74, 106, 105), (87, 88, 120, 119), (74, 75, 107, 106), (88, 89, 121, 120), (75, 76, 108, 107), (89, 90, 122, 121), (76, 77, 109, 108), (90, 91, 123, 122), (77, 78, 110, 109), (64, 65, 96, 97), (91, 92, 124, 123), (78, 79, 111, 110), (65, 66, 98, 96), (92, 93, 125, 124), (129, 128, 159, 158, 157, 156, 155, 154, 153, 152, 151, 150, 149, 148, 147, 146, 145, 144, 143, 142, 141, 140, 139, 138, 137, 136, 135, 134, 133, 132, 131, 130), (160, 162, 163, 164, 165, 166, 167, 168, 169, 170, 171, 172, 173, 174, 175, 176, 177, 178, 179, 180, 181, 182, 183, 184, 185, 186, 187, 188, 189, 190, 191, 161), (143, 144, 176, 175), (130, 131, 163, 162), (157, 158, 190, 189), (144, 145, 177, 176), (131, 132, 164, 163), (158, 159, 191, 190), (145, 146, 178, 177), (132, 133, 165, 164), (159, 128, 161, 191), (146, 147, 179, 178), (133, 134, 166, 165), (147, 148, 180, 179), (134, 135, 167, 166), (148, 149, 181, 180), (135, 136, 168, 167), (149, 150, 182, 181), (136, 137, 169, 168), (150, 151, 183, 182), (137, 138, 170, 169), (151, 152, 184, 183), (138, 139, 171, 170), (152, 153, 185, 184), (139, 140, 172, 171), (153, 154, 186, 185), (140, 141, 173, 172), (154, 155, 187, 186), (141, 142, 174, 173), (128, 129, 160, 161), (155, 156, 188, 187), (142, 143, 175, 174), (129, 130, 162, 160), (156, 157, 189, 188), (193, 192, 223, 222, 221, 220, 219, 218, 217, 216, 215, 214, 213, 212, 211, 210, 209, 208, 207, 206, 205, 204, 203, 202, 201, 200, 199, 198, 197, 196, 195, 194), (224, 226, 227, 228, 229, 230, 231, 232, 233, 234, 235, 236, 237, 238, 239, 240, 241, 242, 243, 244, 245, 246, 247, 248, 249, 250, 251, 252, 253, 254, 255, 225), (207, 208, 240, 239), (194, 195, 227, 226), (221, 222, 254, 253), (208, 209, 241, 240), (195, 196, 228, 227), (222, 223, 255, 254), (209, 210, 242, 241), (196, 197, 229, 228), (223, 192, 225, 255), (210, 211, 243, 242), (197, 198, 230, 229), (211, 212, 244, 243), (198, 199, 231, 230), (212, 213, 245, 244), (199, 200, 232, 231), (213, 214, 246, 245), (200, 201, 233, 232), (214, 215, 247, 246), (201, 202, 234, 233), (215, 216, 248, 247), (202, 203, 235, 234), (216, 217, 249, 248), (203, 204, 236, 235), (217, 218, 250, 249), (204, 205, 237, 236), (218, 219, 251, 250), (205, 206, 238, 237), (192, 193, 224, 225), (219, 220, 252, 251), (206, 207, 239, 238), (193, 194, 226, 224), (220, 221, 253, 252), (257, 256, 287, 286, 285, 284, 283, 282, 281, 280, 279, 278, 277, 276, 275, 274, 273, 272, 271, 270, 269, 268, 267, 266, 265, 264, 263, 262, 261, 260, 259, 258), (288, 290, 291, 292, 293, 294, 295, 296, 297, 298, 299, 300, 301, 302, 303, 304, 305, 306, 307, 308, 309, 310, 311, 312, 313, 314, 315, 316, 317, 318, 319, 289), (271, 272, 304, 303), (258, 259, 291, 290), (285, 286, 318, 317), (272, 273, 305, 304), (259, 260, 292, 291), (286, 287, 319, 318), (273, 274, 306, 305), (260, 261, 293, 292), (287, 256, 289, 319), (274, 275, 307, 306), (261, 262, 294, 293), (275, 276, 308, 307), (262, 263, 295, 294), (276, 277, 309, 308), (263, 264, 296, 295), (277, 278, 310, 309), (264, 265, 297, 296), (278, 279, 311, 310), (265, 266, 298, 297), (279, 280, 312, 311), (266, 267, 299, 298), (280, 281, 313, 312), (267, 268, 300, 299), (281, 282, 314, 313), (268, 269, 301, 300), (282, 283, 315, 314), (269, 270, 302, 301), (256, 257, 288, 289), (283, 284, 316, 315), (270, 271, 303, 302), (257, 258, 290, 288), (284, 285, 317, 316), (321, 320, 351, 350, 349, 348, 347, 346, 345, 344, 343, 342, 341, 340, 339, 338, 337, 336, 335, 334, 333, 332, 331, 330, 329, 328, 327, 326, 325, 324, 323, 322), (352, 354, 355, 356, 357, 358, 359, 360, 361, 362, 363, 364, 365, 366, 367, 368, 369, 370, 371, 372, 373, 374, 375, 376, 377, 378, 379, 380, 381, 382, 383, 353), (335, 336, 368, 367), (322, 323, 355, 354), (349, 350, 382, 381), (336, 337, 369, 368), (323, 324, 356, 355), (350, 351, 383, 382), (337, 338, 370, 369), (324, 325, 357, 356), (351, 320, 353, 383), (338, 339, 371, 370), (325, 326, 358, 357), (339, 340, 372, 371), (326, 327, 359, 358), (340, 341, 373, 372), (327, 328, 360, 359), (341, 342, 374, 373), (328, 329, 361, 360), (342, 343, 375, 374), (329, 330, 362, 361), (343, 344, 376, 375), (330, 331, 363, 362), (344, 345, 377, 376), (331, 332, 364, 363), (345, 346, 378, 377), (332, 333, 365, 364), (346, 347, 379, 378), (333, 334, 366, 365), (320, 321, 352, 353), (347, 348, 380, 379), (334, 335, 367, 366), (321, 322, 354, 352), (348, 349, 381, 380), (385, 384, 415, 414, 413, 412, 411, 410, 409, 408, 407, 406, 405, 404, 403, 402, 401, 400, 399, 398, 397, 396, 395, 394, 393, 392, 391, 390, 389, 388, 387, 386), (416, 418, 419, 420, 421, 422, 423, 424, 425, 426, 427, 428, 429, 430, 431, 432, 433, 434, 435, 436, 437, 438, 439, 440, 441, 442, 443, 444, 445, 446, 447, 417), (399, 400, 432, 431), (386, 387, 419, 418), (413, 414, 446, 445), (400, 401, 433, 432), (387, 388, 420, 419), (414, 415, 447, 446), (401, 402, 434, 433), (388, 389, 421, 420), (415, 384, 417, 447), (402, 403, 435, 434), (389, 390, 422, 421), (403, 404, 436, 435), (390, 391, 423, 422), (404, 405, 437, 436), (391, 392, 424, 423), (405, 406, 438, 437), (392, 393, 425, 424), (406, 407, 439, 438), (393, 394, 426, 425), (407, 408, 440, 439), (394, 395, 427, 426), (408, 409, 441, 440), (395, 396, 428, 427), (409, 410, 442, 441), (396, 397, 429, 428), (410, 411, 443, 442), (397, 398, 430, 429), (384, 385, 416, 417), (411, 412, 444, 443), (398, 399, 431, 430), (385, 386, 418, 416), (412, 413, 445, 444), (449, 448, 479, 478, 477, 476, 475, 474, 473, 472, 471, 470, 469, 468, 467, 466, 465, 464, 463, 462, 461, 460, 459, 458, 457, 456, 455, 454, 453, 452, 451, 450), (480, 482, 483, 484, 485, 486, 487, 488, 489, 490, 491, 492, 493, 494, 495, 496, 497, 498, 499, 500, 501, 502, 503, 504, 505, 506, 507, 508, 509, 510, 511, 481), (463, 464, 496, 495), (450, 451, 483, 482), (477, 478, 510, 509), (464, 465, 497, 496), (451, 452, 484, 483), (478, 479, 511, 510), (465, 466, 498, 497), (452, 453, 485, 484), (479, 448, 481, 511), (466, 467, 499, 498), (453, 454, 486, 485), (467, 468, 500, 499), (454, 455, 487, 486), (468, 469, 501, 500), (455, 456, 488, 487), (469, 470, 502, 501), (456, 457, 489, 488), (470, 471, 503, 502), (457, 458, 490, 489), (471, 472, 504, 503), (458, 459, 491, 490), (472, 473, 505, 504), (459, 460, 492, 491), (473, 474, 506, 505), (460, 461, 493, 492), (474, 475, 507, 506), (461, 462, 494, 493), (448, 449, 480, 481), (475, 476, 508, 507), (462, 463, 495, 494), (449, 450, 482, 480), (476, 477, 509, 508)])
_uv = me_c_rculo_001.uv_layers.new(name='MapaUV')
_uv.uv.foreach_set('vector', [0.0, 0.0, 0.0, 0.0, 0.0, 0.0, 0.0, 0.0, 0.0, 0.0, 0.0, 0.0, 0.0, 0.0, 0.0, 0.0, 0.0, 0.0, 0.0, 0.0, 0.0, 0.0, 0.0, 0.0, 0.0, 0.0, 0.0, 0.0, 0.0, 0.0, 0.0, 0.0, 0.0, 0.0, 0.0, 0.0, 0.0, 0.0, 0.0, 0.0, 0.0, 0.0, 0.0, 0.0, 0.0, 0.0, 0.0, 0.0, 0.0, 0.0, 0.0, 0.0, 0.0, 0.0, 0.0, 0.0, 0.0, 0.0, 0.0, 0.0, 0.0, 0.0, 0.0, 0.0, 0.0, 0.0, 0.0, 0.0, 0.0, 0.0, 0.0, 0.0, 0.0, 0.0, 0.0, 0.0, 0.0, 0.0, 0.0, 0.0, 0.0, 0.0, 0.0, 0.0, 0.0, 0.0, 0.0, 0.0, 0.0, 0.0, 0.0, 0.0, 0.0, 0.0, 0.0, 0.0, 0.0, 0.0, 0.0, 0.0, 0.0, 0.0, 0.0, 0.0, 0.0, 0.0, 0.0, 0.0, 0.0, 0.0, 0.0, 0.0, 0.0, 0.0, 0.0, 0.0, 0.0, 0.0, 0.0, 0.0, 0.0, 0.0, 0.0, 0.0, 0.0, 0.0, 0.0, 0.0, 0.0, 0.0, 0.0, 0.0, 0.0, 0.0, 0.0, 0.0, 0.0, 0.0, 0.0, 0.0, 0.0, 0.0, 0.0, 0.0, 0.0, 0.0, 0.0, 0.0, 0.0, 0.0, 0.0, 0.0, 0.0, 0.0, 0.0, 0.0, 0.0, 0.0, 0.0, 0.0, 0.0, 0.0, 0.0, 0.0, 0.0, 0.0, 0.0, 0.0, 0.0, 0.0, 0.0, 0.0, 0.0, 0.0, 0.0, 0.0, 0.0, 0.0, 0.0, 0.0, 0.0, 0.0, 0.0, 0.0, 0.0, 0.0, 0.0, 0.0, 0.0, 0.0, 0.0, 0.0, 0.0, 0.0, 0.0, 0.0, 0.0, 0.0, 0.0, 0.0, 0.0, 0.0, 0.0, 0.0, 0.0, 0.0, 0.0, 0.0, 0.0, 0.0, 0.0, 0.0, 0.0, 0.0, 0.0, 0.0, 0.0, 0.0, 0.0, 0.0, 0.0, 0.0, 0.0, 0.0, 0.0, 0.0, 0.0, 0.0, 0.0, 0.0, 0.0, 0.0, 0.0, 0.0, 0.0, 0.0, 0.0, 0.0, 0.0, 0.0, 0.0, 0.0, 0.0, 0.0, 0.0, 0.0, 0.0, 0.0, 0.0, 0.0, 0.0, 0.0, 0.0, 0.0, 0.0, 0.0, 0.0, 0.0, 0.0, 0.0, 0.0, 0.0, 0.0, 0.0, 0.0, 0.0, 0.0, 0.0, 0.0, 0.0, 0.0, 0.0, 0.0, 0.0, 0.0, 0.0, 0.0, 0.0, 0.0, 0.0, 0.0, 0.0, 0.0, 0.0, 0.0, 0.0, 0.0, 0.0, 0.0, 0.0, 0.0, 0.0, 0.0, 0.0, 0.0, 0.0, 0.0, 0.0, 0.0, 0.0, 0.0, 0.0, 0.0, 0.0, 0.0, 0.0, 0.0, 0.0, 0.0, 0.0, 0.0, 0.0, 0.0, 0.0, 0.0, 0.0, 0.0, 0.0, 0.0, 0.0, 0.0, 0.0, 0.0, 0.0, 0.0, 0.0, 0.0, 0.0, 0.0, 0.0, 0.0, 0.0, 0.0, 0.0, 0.0, 0.0, 0.0, 0.0, 0.0, 0.0, 0.0, 0.0, 0.0, 0.0, 0.0, 0.0, 0.0, 0.0, 0.0, 0.0, 0.0, 0.0, 0.0, 0.0, 0.0, 0.0, 0.0, 0.0, 0.0, 0.0, 0.0, 0.0, 0.0, 0.0, 0.0, 0.0, 0.0, 0.0, 0.0, 0.0, 0.0, 0.0, 0.0, 0.0, 0.0, 0.0, 0.0, 0.0, 0.0, 0.0, 0.0, 0.0, 0.0, 0.0, 0.0, 0.0, 0.0, 0.0, 0.0, 0.0, 0.0, 0.0, 0.0, 0.0, 0.0, 0.0, 0.0, 0.0, 0.0, 0.0, 0.0, 0.0, 0.0, 0.0, 0.0, 0.0, 0.0, 0.0, 0.0, 0.0, 0.0, 0.0, 0.0, 0.0, 0.0, 0.0, 0.0, 0.0, 0.0, 0.0, 0.0, 0.0, 0.0, 0.0, 0.0, 0.0, 0.0, 0.0, 0.0, 0.0, 0.0, 0.0, 0.0, 0.0, 0.0, 0.0, 0.0, 0.0, 0.0, 0.0, 0.0, 0.0, 0.0, 0.0, 0.0, 0.0, 0.0, 0.0, 0.0, 0.0, 0.0, 0.0, 0.0, 0.0, 0.0, 0.0, 0.0, 0.0, 0.0, 0.0, 0.0, 0.0, 0.0, 0.0, 0.0, 0.0, 0.0, 0.0, 0.0, 0.0, 0.0, 0.0, 0.0, 0.0, 0.0, 0.0, 0.0, 0.0, 0.0, 0.0, 0.0, 0.0, 0.0, 0.0, 0.0, 0.0, 0.0, 0.0, 0.0, 0.0, 0.0, 0.0, 0.0, 0.0, 0.0, 0.0, 0.0, 0.0, 0.0, 0.0, 0.0, 0.0, 0.0, 0.0, 0.0, 0.0, 0.0, 0.0, 0.0, 0.0, 0.0, 0.0, 0.0, 0.0, 0.0, 0.0, 0.0, 0.0, 0.0, 0.0, 0.0, 0.0, 0.0, 0.0, 0.0, 0.0, 0.0, 0.0, 0.0, 0.0, 0.0, 0.0, 0.0, 0.0, 0.0, 0.0, 0.0, 0.0, 0.0, 0.0, 0.0, 0.0, 0.0, 0.0, 0.0, 0.0, 0.0, 0.0, 0.0, 0.0, 0.0, 0.0, 0.0, 0.0, 0.0, 0.0, 0.0, 0.0, 0.0, 0.0, 0.0, 0.0, 0.0, 0.0, 0.0, 0.0, 0.0, 0.0, 0.0, 0.0, 0.0, 0.0, 0.0, 0.0, 0.0, 0.0, 0.0, 0.0, 0.0, 0.0, 0.0, 0.0, 0.0, 0.0, 0.0, 0.0, 0.0, 0.0, 0.0, 0.0, 0.0, 0.0, 0.0, 0.0, 0.0, 0.0, 0.0, 0.0, 0.0, 0.0, 0.0, 0.0, 0.0, 0.0, 0.0, 0.0, 0.0, 0.0, 0.0, 0.0, 0.0, 0.0, 0.0, 0.0, 0.0, 0.0, 0.0, 0.0, 0.0, 0.0, 0.0, 0.0, 0.0, 0.0, 0.0, 0.0, 0.0, 0.0, 0.0, 0.0, 0.0, 0.0, 0.0, 0.0, 0.0, 0.0, 0.0, 0.0, 0.0, 0.0, 0.0, 0.0, 0.0, 0.0, 0.0, 0.0, 0.0, 0.0, 0.0, 0.0, 0.0, 0.0, 0.0, 0.0, 0.0, 0.0, 0.0, 0.0, 0.0, 0.0, 0.0, 0.0, 0.0, 0.0, 0.0, 0.0, 0.0, 0.0, 0.0, 0.0, 0.0, 0.0, 0.0, 0.0, 0.0, 0.0, 0.0, 0.0, 0.0, 0.0, 0.0, 0.0, 0.0, 0.0, 0.0, 0.0, 0.0, 0.0, 0.0, 0.0, 0.0, 0.0, 0.0, 0.0, 0.0, 0.0, 0.0, 0.0, 0.0, 0.0, 0.0, 0.0, 0.0, 0.0, 0.0, 0.0, 0.0, 0.0, 0.0, 0.0, 0.0, 0.0, 0.0, 0.0, 0.0, 0.0, 0.0, 0.0, 0.0, 0.0, 0.0, 0.0, 0.0, 0.0, 0.0, 0.0, 0.0, 0.0, 0.0, 0.0, 0.0, 0.0, 0.0, 0.0, 0.0, 0.0, 0.0, 0.0, 0.0, 0.0, 0.0, 0.0, 0.0, 0.0, 0.0, 0.0, 0.0, 0.0, 0.0, 0.0, 0.0, 0.0, 0.0, 0.0, 0.0, 0.0, 0.0, 0.0, 0.0, 0.0, 0.0, 0.0, 0.0, 0.0, 0.0, 0.0, 0.0, 0.0, 0.0, 0.0, 0.0, 0.0, 0.0, 0.0, 0.0, 0.0, 0.0, 0.0, 0.0, 0.0, 0.0, 0.0, 0.0, 0.0, 0.0, 0.0, 0.0, 0.0, 0.0, 0.0, 0.0, 0.0, 0.0, 0.0, 0.0, 0.0, 0.0, 0.0, 0.0, 0.0, 0.0, 0.0, 0.0, 0.0, 0.0, 0.0, 0.0, 0.0, 0.0, 0.0, 0.0, 0.0, 0.0, 0.0, 0.0, 0.0, 0.0, 0.0, 0.0, 0.0, 0.0, 0.0, 0.0, 0.0, 0.0, 0.0, 0.0, 0.0, 0.0, 0.0, 0.0, 0.0, 0.0, 0.0, 0.0, 0.0, 0.0, 0.0, 0.0, 0.0, 0.0, 0.0, 0.0, 0.0, 0.0, 0.0, 0.0, 0.0, 0.0, 0.0, 0.0, 0.0, 0.0, 0.0, 0.0, 0.0, 0.0, 0.0, 0.0, 0.0, 0.0, 0.0, 0.0, 0.0, 0.0, 0.0, 0.0, 0.0, 0.0, 0.0, 0.0, 0.0, 0.0, 0.0, 0.0, 0.0, 0.0, 0.0, 0.0, 0.0, 0.0, 0.0, 0.0, 0.0, 0.0, 0.0, 0.0, 0.0, 0.0, 0.0, 0.0, 0.0, 0.0, 0.0, 0.0, 0.0, 0.0, 0.0, 0.0, 0.0, 0.0, 0.0, 0.0, 0.0, 0.0, 0.0, 0.0, 0.0, 0.0, 0.0, 0.0, 0.0, 0.0, 0.0, 0.0, 0.0, 0.0, 0.0, 0.0, 0.0, 0.0, 0.0, 0.0, 0.0, 0.0, 0.0, 0.0, 0.0, 0.0, 0.0, 0.0, 0.0, 0.0, 0.0, 0.0, 0.0, 0.0, 0.0, 0.0, 0.0, 0.0, 0.0, 0.0, 0.0, 0.0, 0.0, 0.0, 0.0, 0.0, 0.0, 0.0, 0.0, 0.0, 0.0, 0.0, 0.0, 0.0, 0.0, 0.0, 0.0, 0.0, 0.0, 0.0, 0.0, 0.0, 0.0, 0.0, 0.0, 0.0, 0.0, 0.0, 0.0, 0.0, 0.0, 0.0, 0.0, 0.0, 0.0, 0.0, 0.0, 0.0, 0.0, 0.0, 0.0, 0.0, 0.0, 0.0, 0.0, 0.0, 0.0, 0.0, 0.0, 0.0, 0.0, 0.0, 0.0, 0.0, 0.0, 0.0, 0.0, 0.0, 0.0, 0.0, 0.0, 0.0, 0.0, 0.0, 0.0, 0.0, 0.0, 0.0, 0.0, 0.0, 0.0, 0.0, 0.0, 0.0, 0.0, 0.0, 0.0, 0.0, 0.0, 0.0, 0.0, 0.0, 0.0, 0.0, 0.0, 0.0, 0.0, 0.0, 0.0, 0.0, 0.0, 0.0, 0.0, 0.0, 0.0, 0.0, 0.0, 0.0, 0.0, 0.0, 0.0, 0.0, 0.0, 0.0, 0.0, 0.0, 0.0, 0.0, 0.0, 0.0, 0.0, 0.0, 0.0, 0.0, 0.0, 0.0, 0.0, 0.0, 0.0, 0.0, 0.0, 0.0, 0.0, 0.0, 0.0, 0.0, 0.0, 0.0, 0.0, 0.0, 0.0, 0.0, 0.0, 0.0, 0.0, 0.0, 0.0, 0.0, 0.0, 0.0, 0.0, 0.0, 0.0, 0.0, 0.0, 0.0, 0.0, 0.0, 0.0, 0.0, 0.0, 0.0, 0.0, 0.0, 0.0, 0.0, 0.0, 0.0, 0.0, 0.0, 0.0, 0.0, 0.0, 0.0, 0.0, 0.0, 0.0, 0.0, 0.0, 0.0, 0.0, 0.0, 0.0, 0.0, 0.0, 0.0, 0.0, 0.0, 0.0, 0.0, 0.0, 0.0, 0.0, 0.0, 0.0, 0.0, 0.0, 0.0, 0.0, 0.0, 0.0, 0.0, 0.0, 0.0, 0.0, 0.0, 0.0, 0.0, 0.0, 0.0, 0.0, 0.0, 0.0, 0.0, 0.0, 0.0, 0.0, 0.0, 0.0, 0.0, 0.0, 0.0, 0.0, 0.0, 0.0, 0.0, 0.0, 0.0, 0.0, 0.0, 0.0, 0.0, 0.0, 0.0, 0.0, 0.0, 0.0, 0.0, 0.0, 0.0, 0.0, 0.0, 0.0, 0.0, 0.0, 0.0, 0.0, 0.0, 0.0, 0.0, 0.0, 0.0, 0.0, 0.0, 0.0, 0.0, 0.0, 0.0, 0.0, 0.0, 0.0, 0.0, 0.0, 0.0, 0.0, 0.0, 0.0, 0.0, 0.0, 0.0, 0.0, 0.0, 0.0, 0.0, 0.0, 0.0, 0.0, 0.0, 0.0, 0.0, 0.0, 0.0, 0.0, 0.0, 0.0, 0.0, 0.0, 0.0, 0.0, 0.0, 0.0, 0.0, 0.0, 0.0, 0.0, 0.0, 0.0, 0.0, 0.0, 0.0, 0.0, 0.0, 0.0, 0.0, 0.0, 0.0, 0.0, 0.0, 0.0, 0.0, 0.0, 0.0, 0.0, 0.0, 0.0, 0.0, 0.0, 0.0, 0.0, 0.0, 0.0, 0.0, 0.0, 0.0, 0.0, 0.0, 0.0, 0.0, 0.0, 0.0, 0.0, 0.0, 0.0, 0.0, 0.0, 0.0, 0.0, 0.0, 0.0, 0.0, 0.0, 0.0, 0.0, 0.0, 0.0, 0.0, 0.0, 0.0, 0.0, 0.0, 0.0, 0.0, 0.0, 0.0, 0.0, 0.0, 0.0, 0.0, 0.0, 0.0, 0.0, 0.0, 0.0, 0.0, 0.0, 0.0, 0.0, 0.0, 0.0, 0.0, 0.0, 0.0, 0.0, 0.0, 0.0, 0.0, 0.0, 0.0, 0.0, 0.0, 0.0, 0.0, 0.0, 0.0, 0.0, 0.0, 0.0, 0.0, 0.0, 0.0, 0.0, 0.0, 0.0, 0.0, 0.0, 0.0, 0.0, 0.0, 0.0, 0.0, 0.0, 0.0, 0.0, 0.0, 0.0, 0.0, 0.0, 0.0, 0.0, 0.0, 0.0, 0.0, 0.0, 0.0, 0.0, 0.0, 0.0, 0.0, 0.0, 0.0, 0.0, 0.0, 0.0, 0.0, 0.0, 0.0, 0.0, 0.0, 0.0, 0.0, 0.0, 0.0, 0.0, 0.0, 0.0, 0.0, 0.0, 0.0, 0.0, 0.0, 0.0, 0.0, 0.0, 0.0, 0.0, 0.0, 0.0, 0.0, 0.0, 0.0, 0.0, 0.0, 0.0, 0.0, 0.0, 0.0, 0.0, 0.0, 0.0, 0.0, 0.0, 0.0, 0.0, 0.0, 0.0, 0.0, 0.0, 0.0, 0.0, 0.0, 0.0, 0.0, 0.0, 0.0, 0.0, 0.0, 0.0, 0.0, 0.0, 0.0, 0.0, 0.0, 0.0, 0.0, 0.0, 0.0, 0.0, 0.0, 0.0, 0.0, 0.0, 0.0, 0.0, 0.0, 0.0, 0.0, 0.0, 0.0, 0.0, 0.0, 0.0, 0.0, 0.0, 0.0, 0.0, 0.0, 0.0, 0.0, 0.0, 0.0, 0.0, 0.0, 0.0, 0.0, 0.0, 0.0, 0.0, 0.0, 0.0, 0.0, 0.0, 0.0, 0.0, 0.0, 0.0, 0.0, 0.0, 0.0, 0.0, 0.0, 0.0, 0.0, 0.0, 0.0, 0.0, 0.0, 0.0, 0.0, 0.0, 0.0, 0.0, 0.0, 0.0, 0.0, 0.0, 0.0, 0.0, 0.0, 0.0, 0.0, 0.0, 0.0, 0.0, 0.0, 0.0, 0.0, 0.0, 0.0, 0.0, 0.0, 0.0, 0.0, 0.0, 0.0, 0.0, 0.0, 0.0, 0.0, 0.0, 0.0, 0.0, 0.0, 0.0, 0.0, 0.0, 0.0, 0.0, 0.0, 0.0, 0.0, 0.0, 0.0, 0.0, 0.0, 0.0, 0.0, 0.0, 0.0, 0.0, 0.0, 0.0, 0.0, 0.0, 0.0, 0.0, 0.0, 0.0, 0.0, 0.0, 0.0, 0.0, 0.0, 0.0, 0.0, 0.0, 0.0, 0.0, 0.0, 0.0, 0.0, 0.0, 0.0, 0.0, 0.0, 0.0, 0.0, 0.0, 0.0, 0.0, 0.0, 0.0, 0.0, 0.0, 0.0, 0.0, 0.0, 0.0, 0.0, 0.0, 0.0, 0.0, 0.0, 0.0, 0.0, 0.0, 0.0, 0.0, 0.0, 0.0, 0.0, 0.0, 0.0, 0.0, 0.0, 0.0, 0.0, 0.0, 0.0, 0.0, 0.0, 0.0, 0.0, 0.0, 0.0, 0.0, 0.0, 0.0, 0.0, 0.0, 0.0, 0.0, 0.0, 0.0, 0.0, 0.0, 0.0, 0.0, 0.0, 0.0, 0.0, 0.0, 0.0, 0.0, 0.0, 0.0, 0.0, 0.0, 0.0, 0.0, 0.0, 0.0, 0.0, 0.0, 0.0, 0.0, 0.0, 0.0, 0.0, 0.0, 0.0, 0.0, 0.0, 0.0, 0.0, 0.0, 0.0, 0.0, 0.0, 0.0, 0.0, 0.0, 0.0, 0.0, 0.0, 0.0, 0.0, 0.0, 0.0, 0.0, 0.0, 0.0, 0.0, 0.0, 0.0, 0.0, 0.0, 0.0, 0.0, 0.0, 0.0, 0.0, 0.0, 0.0, 0.0, 0.0, 0.0, 0.0, 0.0, 0.0, 0.0, 0.0, 0.0, 0.0, 0.0, 0.0, 0.0, 0.0, 0.0, 0.0, 0.0, 0.0, 0.0, 0.0, 0.0, 0.0, 0.0, 0.0, 0.0, 0.0, 0.0, 0.0, 0.0, 0.0, 0.0, 0.0, 0.0, 0.0, 0.0, 0.0, 0.0, 0.0, 0.0, 0.0, 0.0, 0.0, 0.0, 0.0, 0.0, 0.0, 0.0, 0.0, 0.0, 0.0, 0.0, 0.0, 0.0, 0.0, 0.0, 0.0, 0.0, 0.0, 0.0, 0.0, 0.0, 0.0, 0.0, 0.0, 0.0, 0.0, 0.0, 0.0, 0.0, 0.0, 0.0, 0.0, 0.0, 0.0, 0.0, 0.0, 0.0, 0.0, 0.0, 0.0, 0.0, 0.0, 0.0, 0.0, 0.0, 0.0, 0.0, 0.0, 0.0, 0.0, 0.0, 0.0, 0.0, 0.0, 0.0, 0.0, 0.0, 0.0, 0.0, 0.0, 0.0, 0.0, 0.0, 0.0, 0.0, 0.0, 0.0, 0.0, 0.0, 0.0, 0.0, 0.0, 0.0, 0.0, 0.0, 0.0, 0.0, 0.0, 0.0, 0.0, 0.0, 0.0, 0.0, 0.0, 0.0, 0.0, 0.0, 0.0, 0.0, 0.0, 0.0, 0.0, 0.0, 0.0, 0.0, 0.0, 0.0, 0.0, 0.0, 0.0, 0.0, 0.0, 0.0, 0.0, 0.0, 0.0, 0.0, 0.0, 0.0, 0.0, 0.0, 0.0, 0.0, 0.0, 0.0, 0.0, 0.0, 0.0, 0.0, 0.0, 0.0, 0.0, 0.0, 0.0, 0.0, 0.0, 0.0, 0.0, 0.0, 0.0, 0.0, 0.0, 0.0, 0.0, 0.0, 0.0, 0.0, 0.0, 0.0, 0.0, 0.0, 0.0, 0.0, 0.0, 0.0, 0.0, 0.0, 0.0, 0.0, 0.0, 0.0, 0.0, 0.0, 0.0, 0.0, 0.0, 0.0, 0.0, 0.0, 0.0, 0.0, 0.0, 0.0, 0.0, 0.0, 0.0, 0.0, 0.0, 0.0, 0.0, 0.0, 0.0, 0.0, 0.0, 0.0, 0.0, 0.0, 0.0, 0.0, 0.0, 0.0, 0.0, 0.0, 0.0, 0.0, 0.0, 0.0, 0.0, 0.0, 0.0, 0.0, 0.0, 0.0, 0.0, 0.0, 0.0, 0.0, 0.0, 0.0, 0.0, 0.0, 0.0, 0.0, 0.0, 0.0, 0.0, 0.0, 0.0, 0.0, 0.0, 0.0, 0.0, 0.0, 0.0, 0.0, 0.0, 0.0, 0.0, 0.0, 0.0, 0.0, 0.0, 0.0, 0.0, 0.0, 0.0, 0.0, 0.0, 0.0, 0.0, 0.0, 0.0, 0.0, 0.0, 0.0, 0.0, 0.0, 0.0, 0.0, 0.0, 0.0, 0.0, 0.0, 0.0, 0.0, 0.0, 0.0, 0.0, 0.0, 0.0, 0.0, 0.0, 0.0, 0.0, 0.0, 0.0, 0.0, 0.0, 0.0, 0.0, 0.0, 0.0, 0.0, 0.0, 0.0, 0.0, 0.0, 0.0, 0.0, 0.0, 0.0, 0.0, 0.0, 0.0, 0.0, 0.0, 0.0, 0.0, 0.0, 0.0, 0.0, 0.0, 0.0, 0.0, 0.0, 0.0, 0.0, 0.0, 0.0, 0.0, 0.0, 0.0, 0.0, 0.0, 0.0, 0.0, 0.0, 0.0, 0.0, 0.0, 0.0, 0.0, 0.0, 0.0, 0.0, 0.0, 0.0, 0.0, 0.0, 0.0, 0.0, 0.0, 0.0, 0.0, 0.0, 0.0, 0.0, 0.0, 0.0, 0.0, 0.0, 0.0, 0.0, 0.0, 0.0, 0.0, 0.0, 0.0, 0.0, 0.0, 0.0, 0.0, 0.0, 0.0, 0.0, 0.0, 0.0, 0.0, 0.0, 0.0, 0.0, 0.0, 0.0, 0.0, 0.0, 0.0, 0.0, 0.0, 0.0, 0.0, 0.0, 0.0, 0.0, 0.0, 0.0, 0.0, 0.0, 0.0, 0.0, 0.0, 0.0, 0.0, 0.0, 0.0, 0.0, 0.0, 0.0, 0.0, 0.0, 0.0, 0.0, 0.0, 0.0, 0.0, 0.0, 0.0, 0.0, 0.0, 0.0, 0.0, 0.0, 0.0, 0.0, 0.0, 0.0, 0.0, 0.0, 0.0, 0.0, 0.0, 0.0, 0.0, 0.0, 0.0, 0.0, 0.0, 0.0, 0.0, 0.0, 0.0, 0.0, 0.0, 0.0, 0.0, 0.0, 0.0, 0.0, 0.0, 0.0, 0.0, 0.0, 0.0, 0.0, 0.0, 0.0, 0.0, 0.0, 0.0, 0.0, 0.0, 0.0, 0.0, 0.0, 0.0, 0.0, 0.0, 0.0, 0.0, 0.0, 0.0, 0.0, 0.0, 0.0, 0.0, 0.0, 0.0, 0.0, 0.0, 0.0, 0.0, 0.0, 0.0, 0.0, 0.0, 0.0, 0.0, 0.0, 0.0, 0.0, 0.0, 0.0, 0.0, 0.0, 0.0, 0.0, 0.0, 0.0, 0.0, 0.0, 0.0, 0.0, 0.0, 0.0, 0.0, 0.0, 0.0, 0.0, 0.0, 0.0, 0.0, 0.0, 0.0, 0.0, 0.0, 0.0, 0.0, 0.0, 0.0, 0.0, 0.0, 0.0, 0.0, 0.0, 0.0, 0.0, 0.0, 0.0, 0.0, 0.0, 0.0, 0.0, 0.0, 0.0, 0.0, 0.0, 0.0, 0.0, 0.0, 0.0, 0.0, 0.0, 0.0, 0.0, 0.0, 0.0, 0.0, 0.0, 0.0, 0.0, 0.0, 0.0, 0.0, 0.0, 0.0, 0.0, 0.0, 0.0, 0.0, 0.0, 0.0, 0.0, 0.0, 0.0, 0.0, 0.0, 0.0, 0.0, 0.0, 0.0, 0.0, 0.0, 0.0, 0.0, 0.0, 0.0, 0.0, 0.0, 0.0, 0.0, 0.0, 0.0, 0.0, 0.0, 0.0, 0.0, 0.0, 0.0, 0.0, 0.0, 0.0, 0.0, 0.0, 0.0, 0.0, 0.0, 0.0, 0.0, 0.0, 0.0, 0.0, 0.0, 0.0, 0.0, 0.0, 0.0, 0.0, 0.0, 0.0, 0.0, 0.0, 0.0, 0.0, 0.0, 0.0, 0.0, 0.0, 0.0, 0.0, 0.0, 0.0, 0.0, 0.0, 0.0, 0.0, 0.0, 0.0, 0.0, 0.0, 0.0, 0.0, 0.0, 0.0, 0.0, 0.0, 0.0, 0.0, 0.0, 0.0, 0.0, 0.0, 0.0, 0.0, 0.0, 0.0, 0.0, 0.0, 0.0, 0.0, 0.0, 0.0, 0.0, 0.0, 0.0, 0.0, 0.0, 0.0, 0.0, 0.0, 0.0, 0.0, 0.0, 0.0, 0.0, 0.0, 0.0, 0.0, 0.0, 0.0, 0.0, 0.0, 0.0, 0.0, 0.0, 0.0, 0.0, 0.0, 0.0, 0.0, 0.0, 0.0, 0.0, 0.0, 0.0, 0.0, 0.0, 0.0, 0.0, 0.0, 0.0, 0.0, 0.0, 0.0, 0.0, 0.0, 0.0, 0.0, 0.0, 0.0, 0.0, 0.0, 0.0, 0.0, 0.0, 0.0, 0.0, 0.0, 0.0, 0.0, 0.0, 0.0, 0.0, 0.0, 0.0, 0.0, 0.0, 0.0, 0.0, 0.0, 0.0, 0.0, 0.0, 0.0, 0.0, 0.0, 0.0, 0.0, 0.0, 0.0, 0.0, 0.0, 0.0, 0.0, 0.0, 0.0, 0.0, 0.0, 0.0, 0.0, 0.0, 0.0, 0.0, 0.0, 0.0, 0.0, 0.0, 0.0, 0.0, 0.0, 0.0, 0.0, 0.0, 0.0, 0.0, 0.0, 0.0, 0.0, 0.0, 0.0, 0.0, 0.0, 0.0, 0.0, 0.0, 0.0, 0.0, 0.0, 0.0, 0.0, 0.0, 0.0, 0.0, 0.0, 0.0, 0.0, 0.0, 0.0, 0.0, 0.0, 0.0, 0.0, 0.0, 0.0, 0.0, 0.0, 0.0, 0.0, 0.0, 0.0, 0.0, 0.0, 0.0, 0.0, 0.0, 0.0, 0.0, 0.0, 0.0, 0.0, 0.0, 0.0, 0.0, 0.0, 0.0, 0.0, 0.0, 0.0, 0.0, 0.0, 0.0, 0.0, 0.0, 0.0, 0.0, 0.0, 0.0, 0.0, 0.0, 0.0, 0.0, 0.0, 0.0, 0.0, 0.0, 0.0, 0.0, 0.0, 0.0, 0.0, 0.0, 0.0, 0.0, 0.0, 0.0, 0.0, 0.0, 0.0, 0.0, 0.0, 0.0, 0.0, 0.0, 0.0, 0.0, 0.0, 0.0, 0.0, 0.0, 0.0, 0.0, 0.0, 0.0, 0.0, 0.0, 0.0, 0.0, 0.0, 0.0, 0.0, 0.0, 0.0, 0.0, 0.0, 0.0, 0.0, 0.0, 0.0, 0.0, 0.0, 0.0, 0.0, 0.0, 0.0, 0.0, 0.0, 0.0, 0.0, 0.0, 0.0, 0.0, 0.0, 0.0, 0.0, 0.0, 0.0, 0.0, 0.0, 0.0, 0.0, 0.0, 0.0, 0.0, 0.0, 0.0, 0.0, 0.0, 0.0, 0.0, 0.0, 0.0, 0.0, 0.0, 0.0, 0.0, 0.0, 0.0, 0.0, 0.0, 0.0, 0.0, 0.0, 0.0, 0.0, 0.0, 0.0, 0.0, 0.0, 0.0, 0.0, 0.0, 0.0, 0.0, 0.0, 0.0, 0.0, 0.0, 0.0, 0.0, 0.0, 0.0, 0.0, 0.0, 0.0, 0.0, 0.0, 0.0, 0.0, 0.0, 0.0, 0.0, 0.0, 0.0, 0.0, 0.0, 0.0, 0.0, 0.0, 0.0, 0.0, 0.0, 0.0, 0.0, 0.0, 0.0, 0.0, 0.0, 0.0, 0.0, 0.0, 0.0, 0.0, 0.0, 0.0, 0.0, 0.0, 0.0, 0.0, 0.0, 0.0, 0.0, 0.0, 0.0, 0.0, 0.0, 0.0, 0.0, 0.0, 0.0, 0.0, 0.0, 0.0, 0.0, 0.0, 0.0, 0.0, 0.0, 0.0, 0.0, 0.0, 0.0, 0.0, 0.0, 0.0, 0.0, 0.0, 0.0, 0.0, 0.0, 0.0, 0.0, 0.0, 0.0, 0.0, 0.0, 0.0, 0.0, 0.0, 0.0, 0.0, 0.0, 0.0, 0.0, 0.0, 0.0, 0.0, 0.0, 0.0, 0.0, 0.0, 0.0, 0.0, 0.0, 0.0, 0.0, 0.0, 0.0, 0.0, 0.0, 0.0, 0.0, 0.0, 0.0, 0.0, 0.0, 0.0, 0.0, 0.0, 0.0, 0.0, 0.0, 0.0, 0.0, 0.0, 0.0, 0.0, 0.0, 0.0, 0.0, 0.0, 0.0, 0.0, 0.0, 0.0, 0.0, 0.0, 0.0, 0.0, 0.0, 0.0, 0.0, 0.0, 0.0, 0.0, 0.0, 0.0, 0.0, 0.0, 0.0, 0.0, 0.0, 0.0, 0.0, 0.0, 0.0, 0.0, 0.0, 0.0, 0.0, 0.0, 0.0, 0.0, 0.0, 0.0, 0.0, 0.0, 0.0, 0.0, 0.0, 0.0, 0.0, 0.0, 0.0, 0.0, 0.0, 0.0, 0.0, 0.0, 0.0, 0.0, 0.0, 0.0, 0.0, 0.0, 0.0, 0.0, 0.0, 0.0, 0.0, 0.0, 0.0, 0.0, 0.0, 0.0, 0.0, 0.0, 0.0, 0.0, 0.0, 0.0, 0.0, 0.0, 0.0, 0.0, 0.0, 0.0, 0.0, 0.0, 0.0, 0.0, 0.0, 0.0, 0.0, 0.0, 0.0, 0.0, 0.0, 0.0, 0.0, 0.0, 0.0, 0.0, 0.0, 0.0, 0.0, 0.0, 0.0, 0.0, 0.0, 0.0, 0.0, 0.0, 0.0, 0.0, 0.0, 0.0, 0.0, 0.0, 0.0, 0.0, 0.0, 0.0, 0.0, 0.0, 0.0, 0.0, 0.0, 0.0, 0.0, 0.0, 0.0, 0.0, 0.0, 0.0, 0.0, 0.0, 0.0, 0.0, 0.0, 0.0, 0.0, 0.0, 0.0, 0.0, 0.0, 0.0, 0.0, 0.0, 0.0, 0.0, 0.0, 0.0, 0.0, 0.0, 0.0, 0.0, 0.0, 0.0, 0.0, 0.0, 0.0, 0.0, 0.0, 0.0, 0.0, 0.0, 0.0, 0.0, 0.0, 0.0, 0.0, 0.0, 0.0, 0.0, 0.0, 0.0, 0.0, 0.0, 0.0, 0.0, 0.0, 0.0, 0.0, 0.0, 0.0, 0.0, 0.0, 0.0, 0.0, 0.0, 0.0, 0.0, 0.0, 0.0, 0.0, 0.0, 0.0, 0.0, 0.0, 0.0, 0.0, 0.0, 0.0, 0.0, 0.0, 0.0, 0.0, 0.0, 0.0, 0.0, 0.0, 0.0, 0.0, 0.0, 0.0, 0.0, 0.0, 0.0, 0.0, 0.0, 0.0, 0.0, 0.0, 0.0, 0.0, 0.0, 0.0, 0.0, 0.0, 0.0, 0.0, 0.0, 0.0, 0.0, 0.0, 0.0, 0.0, 0.0, 0.0, 0.0, 0.0, 0.0, 0.0, 0.0, 0.0, 0.0, 0.0, 0.0, 0.0, 0.0, 0.0, 0.0, 0.0, 0.0, 0.0, 0.0, 0.0, 0.0, 0.0, 0.0, 0.0, 0.0, 0.0, 0.0, 0.0, 0.0, 0.0, 0.0, 0.0, 0.0, 0.0, 0.0, 0.0, 0.0, 0.0, 0.0, 0.0, 0.0, 0.0, 0.0, 0.0, 0.0, 0.0, 0.0, 0.0, 0.0, 0.0, 0.0, 0.0, 0.0, 0.0, 0.0, 0.0, 0.0, 0.0, 0.0, 0.0, 0.0, 0.0, 0.0, 0.0, 0.0, 0.0, 0.0, 0.0, 0.0, 0.0, 0.0, 0.0, 0.0, 0.0, 0.0, 0.0, 0.0, 0.0, 0.0, 0.0, 0.0, 0.0, 0.0, 0.0, 0.0, 0.0, 0.0, 0.0, 0.0, 0.0, 0.0, 0.0, 0.0, 0.0, 0.0, 0.0, 0.0, 0.0, 0.0, 0.0, 0.0, 0.0, 0.0, 0.0, 0.0, 0.0, 0.0, 0.0, 0.0, 0.0, 0.0, 0.0, 0.0, 0.0, 0.0, 0.0, 0.0, 0.0, 0.0, 0.0, 0.0, 0.0, 0.0, 0.0, 0.0, 0.0, 0.0, 0.0, 0.0, 0.0, 0.0, 0.0, 0.0, 0.0, 0.0, 0.0, 0.0, 0.0, 0.0, 0.0, 0.0])
me_c_rculo_001.update()

# ---- objects
ob_cubo = bpy.data.objects.new('Cubo', me_cubo_001)
ob_cubo_001 = bpy.data.objects.new('Cubo.001', me_cubo)
ob_columna = bpy.data.objects.new('Columna', me_c_rculo)
ob_columna_001 = bpy.data.objects.new('Columna.001', me_c_rculo_002)
ob_c_rculo = bpy.data.objects.new('Círculo', me_c_rculo_001)

# ---- transforms, parenting, visibility, modifiers, constraints
ob_cubo.location = (0.0, 0.0, 0.0)
ob_cubo.scale = (0.6729, 0.6729, 0.6729)
_m = ob_cubo.modifiers.new('Booleana', 'BOOLEAN')
_m.object = ob_cubo_001
_m.solver = 'FAST'
ob_cubo_001.location = (0.0, 0.0, 0.0)
ob_columna.location = (-0.01038, -0.006111, -0.008074)
ob_columna_001.location = (-0.01038, 3.25, 0.01478)
ob_c_rculo.location = (3.307, 0.6215, 1.117)

# ---- collection membership
scene.collection.objects.link(ob_cubo)
scene.collection.objects.link(ob_cubo_001)
col_columnas.objects.link(ob_columna)
col_columnas.objects.link(ob_columna_001)
col_columnas.objects.link(ob_c_rculo)

# ---- scene / render settings (as saved in the file)
scene.frame_start = 1; scene.frame_end = 250; scene.frame_set(0)
scene.render.engine = 'BLENDER_EEVEE_NEXT'
scene.render.bake_bias = 0.0
scene.render.bake_samples = 0
scene.cycles.sampling_pattern = 'TABULATED_SOBOL'
scene.eevee.use_volume_custom_range = False
bpy.context.view_layer.update()

# ---- added for rendering (the .blend has no active camera and no usable light): camera, sun
cam_auto = bpy.data.cameras.new('AutoCamera')
cam_auto.lens = 50.0
cam_auto.sensor_width = 36.0
cam_auto.clip_end = 1000.0
ob_auto_camera = bpy.data.objects.new('AutoCamera', cam_auto)
scene.collection.objects.link(ob_auto_camera)
ob_auto_camera.location = (59.3082, -46.8733, 38.7828)
ob_auto_camera.rotation_euler = (1.09748, -7.21219e-08, 0.694738)
scene.camera = ob_auto_camera
light_auto_sun = bpy.data.lights.new('AutoSun', 'SUN')
light_auto_sun.energy = 3.0
light_auto_sun.angle = 0.0523599
ob_auto_sun = bpy.data.objects.new('AutoSun', light_auto_sun)
scene.collection.objects.link(ob_auto_sun)
ob_auto_sun.rotation_euler = (0.872665, 0.174533, 0.523599)
bpy.context.view_layer.update()
